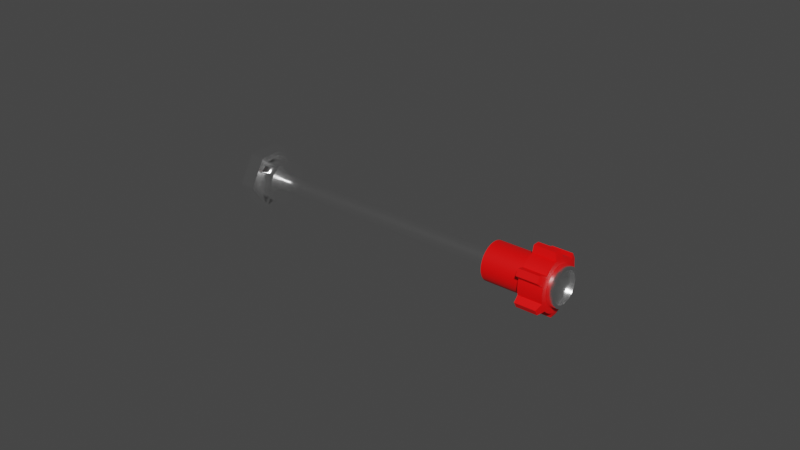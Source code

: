 # Source: mixture.blend  (saved by Blender 2.83.18; exported with 4.5.12 LTS)
import bpy
from mathutils import Matrix  # noqa: F401  (used for matrix-valued properties, if any)

bpy.ops.wm.read_factory_settings(use_empty=True)
scene = bpy.context.scene
scene.name = 'Scene'

# ---- materials (node trees are filled in below, after node groups)
mat_metalmaterial = bpy.data.materials.new('MetalMaterial')
mat_metalmaterial.alpha_threshold = 0.0
mat_metalmaterial.use_transparent_shadow = False
mat_metalmaterial.line_color = (0.0, 0.0, 0.0, 1.0)
mat_mixtureknobmaterial = bpy.data.materials.new('MixtureKnobMaterial')
mat_mixtureknobmaterial.use_transparent_shadow = False

# ---- node groups
ng_auto_smooth = bpy.data.node_groups.new('Auto Smooth', 'GeometryNodeTree')
_s = ng_auto_smooth.interface.new_socket(name='Geometry', in_out='OUTPUT', socket_type='NodeSocketGeometry')
_s = ng_auto_smooth.interface.new_socket(name='Geometry', in_out='INPUT', socket_type='NodeSocketGeometry')
_s = ng_auto_smooth.interface.new_socket(name='Angle', in_out='INPUT', socket_type='NodeSocketFloat')
_s.subtype = 'ANGLE'
_s.min_value = 0.0
_s.max_value = 3.142
ng_auto_smooth.is_modifier = True
_N = ng_auto_smooth.nodes; _L = ng_auto_smooth.links
n0 = _N.new('NodeGroupOutput'); n0.name = 'Group Output'; n0.location = (480, -100)
n1 = _N.new('NodeGroupInput'); n1.name = 'Group Input'; n1.location = (-420, -300)
n2 = _N.new('NodeGroupInput'); n2.name = 'Group Input.001'; n2.location = (-60, -100)
n3 = _N.new('GeometryNodeSetShadeSmooth'); n3.name = 'Set Shade Smooth'; n3.location = (120, -100)
n3.domain = 'EDGE'
n4 = _N.new('GeometryNodeSetShadeSmooth'); n4.name = 'Set Shade Smooth.001'; n4.location = (300, -100)
n5 = _N.new('GeometryNodeInputMeshEdgeAngle'); n5.name = 'Edge Angle'; n5.location = (-420, -220)
n6 = _N.new('GeometryNodeInputEdgeSmooth'); n6.name = 'Is Edge Smooth'; n6.location = (-60, -160)
n7 = _N.new('GeometryNodeInputShadeSmooth'); n7.name = 'Is Face Smooth'; n7.location = (-240, -340)
n8 = _N.new('FunctionNodeBooleanMath'); n8.name = 'Boolean Math'; n8.location = (-60, -220)
n9 = _N.new('FunctionNodeCompare'); n9.name = 'Compare'; n9.location = (-240, -180)
n9.operation = 'LESS_EQUAL'
_L.new(n5.outputs[0], n9.inputs[0])
_L.new(n4.outputs[0], n0.inputs[0])
_L.new(n1.outputs[1], n9.inputs[1])
_L.new(n9.outputs[0], n8.inputs[0])
_L.new(n7.outputs[0], n8.inputs[1])
_L.new(n2.outputs[0], n3.inputs[0])
_L.new(n6.outputs[0], n3.inputs[1])
_L.new(n3.outputs[0], n4.inputs[0])
_L.new(n8.outputs[0], n3.inputs[2])
n0.is_active_output = True

# ---- material node trees
mat_metalmaterial.use_nodes = True; mat_metalmaterial.node_tree.nodes.clear()
_N = mat_metalmaterial.node_tree.nodes; _L = mat_metalmaterial.node_tree.links
n0 = _N.new('ShaderNodeOutputMaterial'); n0.name = 'Material Output'; n0.location = (300, 300)
n1 = _N.new('ShaderNodeBsdfPrincipled'); n1.name = 'Principled BSDF'; n1.location = (10, 300)
n1.distribution = 'GGX'
n1.subsurface_method = 'BURLEY'
n1.inputs[0].default_value = (1.0, 1.0, 1.0, 1.0)
n1.inputs[1].default_value = 1.0
n1.inputs[2].default_value = 0.2
n1.inputs[3].default_value = 1.45
n1.inputs[13].default_value = 1.0
n1.inputs[27].default_value = (0.0, 0.0, 0.0, 1.0)
n1.inputs[28].default_value = 1.0
_L.new(n1.outputs[0], n0.inputs[0])
n0.is_active_output = True
mat_mixtureknobmaterial.use_nodes = True; mat_mixtureknobmaterial.node_tree.nodes.clear()
_N = mat_mixtureknobmaterial.node_tree.nodes; _L = mat_mixtureknobmaterial.node_tree.links
n0 = _N.new('ShaderNodeBsdfPrincipled'); n0.name = 'Principled BSDF'; n0.location = (10, 300)
n0.distribution = 'GGX'
n0.subsurface_method = 'BURLEY'
n0.inputs[0].default_value = (1.0, 0.0, 0.0, 1.0)
n0.inputs[3].default_value = 1.45
n0.inputs[27].default_value = (0.0, 0.0, 0.0, 1.0)
n0.inputs[28].default_value = 1.0
n1 = _N.new('ShaderNodeOutputMaterial'); n1.name = 'Material Output'; n1.location = (300, 300)
_L.new(n0.outputs[0], n1.inputs[0])
n1.is_active_output = True

# ---- world
world_world = bpy.data.worlds.new('World'); scene.world = world_world
world_world.use_nodes = True; world_world.node_tree.nodes.clear()
_N = world_world.node_tree.nodes; _L = world_world.node_tree.links
n0 = _N.new('ShaderNodeOutputWorld'); n0.name = 'World Output'; n0.location = (300, 300)
n1 = _N.new('ShaderNodeBackground'); n1.name = 'Background'; n1.location = (10, 300)
n1.inputs[0].default_value = (0.05088, 0.05088, 0.05088, 1.0)
_L.new(n1.outputs[0], n0.inputs[0])
n0.is_active_output = True
world_world.color = (0.05088, 0.05088, 0.05088)
world_world.use_sun_shadow = False
world_world.sun_shadow_jitter_overblur = 0.0

# ---- meshes
me_cylinder = bpy.data.meshes.new('Cylinder')
me_cylinder.from_pydata([(-0.0025, 0.01, 1.093e-10), (0.0025, 0.01, -1.093e-10), (-0.0025, 0.005, -0.00866), (0.0025, 0.005, -0.00866), (-0.0025, -0.005, -0.00866), (0.0025, -0.005, -0.00866), (-0.0025, -0.01, 9.835e-10), (-0.0025, -0.005, 0.00866), (0.0025, -0.005, 0.00866), (-0.0025, 0.005, 0.00866), (0.0025, 0.007, 1.093e-10), (0.0075, 0.007, -1.093e-10), (0.0075, 0.006894, -0.001216), (0.0025, 0.006578, -0.002394), (0.0075, 0.006578, -0.002394), (0.0025, 0.006062, -0.0035), (0.0075, 0.006062, -0.0035), (0.0025, 0.005362, -0.0045), (0.0075, 0.005362, -0.0045), (0.0025, 0.0045, -0.005362), (0.0075, 0.0045, -0.005362), (0.0025, 0.0035, -0.006062), (0.0075, 0.0035, -0.006062), (0.0025, 0.002394, -0.006578), (0.0075, 0.002394, -0.006578), (0.0025, 0.001216, -0.006894), (0.0075, 0.001216, -0.006894), (0.0025, 5.285e-10, -0.007), (0.0075, 5.285e-10, -0.007), (0.0025, -0.001216, -0.006894), (0.0075, -0.001216, -0.006894), (0.0075, -0.002394, -0.006578), (0.0075, -0.0035, -0.006062), (0.0075, -0.0045, -0.005362), (0.0075, -0.005362, -0.0045), (0.0075, -0.006062, -0.0035), (0.0025, -0.006578, -0.002394), (0.0075, -0.006578, -0.002394), (0.0075, -0.006894, -0.001216), (0.0075, -0.007, -2.835e-09), (0.0025, -0.006894, 0.001216), (0.0075, -0.006894, 0.001216), (0.0075, -0.006578, 0.002394), (0.0025, -0.006062, 0.0035), (0.0075, -0.006062, 0.0035), (0.0075, -0.005362, 0.0045), (0.0075, -0.0045, 0.005362), (0.0075, -0.0035, 0.006062), (0.0025, -0.002394, 0.006578), (0.0075, -0.002394, 0.006578), (0.0075, -0.001216, 0.006894), (0.0075, -3.254e-09, 0.007), (0.0025, 0.001216, 0.006894), (0.0075, 0.001216, 0.006894), (0.0025, 0.002394, 0.006578), (0.0075, 0.002394, 0.006578), (0.0025, 0.0035, 0.006062), (0.0075, 0.0035, 0.006062), (0.0025, 0.0045, 0.005362), (0.0075, 0.0045, 0.005362), (0.0025, 0.005362, 0.0045), (0.0075, 0.005362, 0.0045), (0.0025, 0.006062, 0.0035), (0.0075, 0.006062, 0.0035), (0.0075, 0.006578, 0.002394), (0.0075, 0.006894, 0.001216), (0.0025, 0.006894, -0.001216), (0.0025, -0.00171, -0.006761), (0.0025, -0.005, -0.004862), (0.0025, -0.005, 0.004862), (0.0025, -0.00171, 0.006761), (0.0025, 0.00671, -0.001899), (0.0025, 0.00671, 0.001899), (0.0025, -0.002394, -0.006578), (0.0025, -0.0035, -0.006062), (0.0025, -0.0045, -0.005362), (0.0025, -0.005362, -0.0045), (0.0025, -0.006062, -0.0035), (0.0025, -0.006894, -0.001216), (0.0025, -0.007, -2.617e-09), (0.0025, -0.01, 7.649e-10), (0.0025, -0.006578, 0.002394), (0.0025, -0.005362, 0.0045), (0.0025, -0.0045, 0.005362), (0.0025, -0.0035, 0.006062), (0.0025, -0.001216, 0.006894), (0.0025, -3.254e-09, 0.007), (0.0025, 0.006578, 0.002394), (0.0025, 0.006894, 0.001216), (0.0025, 0.005, 0.00866), (0.0075, 0.002462, -0.0004341), (0.0075, 0.002349, -0.000855), (0.0075, 0.002165, -0.00125), (0.0075, 0.001915, -0.001607), (0.0075, 0.001607, -0.001915), (0.0075, 0.00125, -0.002165), (0.0075, 0.0008551, -0.002349), (0.0075, 0.0004341, -0.002462), (0.0075, 1.638e-11, -0.0025), (0.0075, -0.0004341, -0.002462), (0.0075, -0.0008551, -0.002349), (0.0075, -0.00125, -0.002165), (0.0075, -0.001607, -0.001915), (0.0075, -0.001915, -0.001607), (0.0075, -0.002165, -0.00125), (0.0075, -0.002349, -0.000855), (0.0075, -0.002462, -0.0004341), (0.0075, -0.0025, 0.0), (0.0075, -0.002462, 0.0004341), (0.0075, -0.002349, 0.0008551), (0.0075, -0.002165, 0.00125), (0.0075, -0.001915, 0.001607), (0.0075, -0.001607, 0.001915), (0.0075, -0.00125, 0.002165), (0.0075, -0.0008551, 0.002349), (0.0075, -0.0004341, 0.002462), (0.0075, 0.0, 0.0025), (0.0075, 0.0004341, 0.002462), (0.0075, 0.000855, 0.002349), (0.0075, 0.00125, 0.002165), (0.0075, 0.001607, 0.001915), (0.0075, 0.001915, 0.001607), (0.0075, 0.002165, 0.00125), (0.0075, 0.002349, 0.0008551), (0.0075, 0.002462, 0.0004341), (0.0075, 0.0025, -4.657e-10)], [], [(0, 1, 3, 2), (2, 3, 5, 4), (4, 5, 80, 6), (6, 80, 8, 7), (3, 1, 10, 66, 13, 15, 17, 19, 21, 23, 25, 27, 29, 73, 74, 75, 76, 77, 36, 78, 79, 80, 5), (7, 8, 89, 9), (9, 89, 1, 0), (10, 11, 12, 66), (66, 13, 71), (13, 14, 16, 15), (15, 16, 18, 17), (17, 18, 20, 19), (19, 20, 22, 21), (21, 22, 24, 23), (23, 24, 26, 25), (25, 26, 28, 27), (27, 28, 30, 29), (29, 73, 67), (73, 31, 32, 74), (74, 32, 33, 75), (75, 76, 68), (76, 34, 35, 77), (77, 35, 37, 36), (36, 37, 38, 78), (78, 38, 39, 79), (79, 39, 41, 40), (40, 41, 42, 81), (81, 42, 44, 43), (43, 44, 45, 82), (82, 83, 69), (83, 46, 47, 84), (84, 47, 49, 48), (48, 85, 70), (85, 50, 51, 86), (86, 51, 53, 52), (52, 53, 55, 54), (54, 55, 57, 56), (56, 57, 59, 58), (58, 59, 61, 60), (60, 61, 63, 62), (62, 63, 64, 87), (12, 11, 125, 90, 91, 92, 93, 94, 95, 96, 97, 98, 99, 100, 101, 102, 103, 104, 105, 106, 107, 39, 38, 37, 35, 34, 33, 32, 31, 30, 28, 26, 24, 22, 20, 18, 16, 14), (87, 88, 72), (88, 65, 11, 10), (83, 82, 45, 46), (88, 87, 64, 65), (76, 75, 33, 34), (85, 48, 49, 50), (13, 66, 12, 14), (80, 79, 40, 81, 43, 82, 83, 84, 48, 85, 86, 52, 54, 56, 58, 60, 62, 87, 88, 10, 1, 89, 8), (73, 29, 30, 31), (39, 107, 108, 109, 110, 111, 112, 113, 114, 115, 116, 117, 118, 119, 120, 121, 122, 123, 124, 125, 11, 65, 64, 63, 61, 59, 57, 55, 53, 51, 50, 49, 47, 46, 45, 44, 42, 41)])
me_cylinder.polygons.foreach_set('use_smooth', [True] * 52)
_uv = me_cylinder.uv_layers.new(name='UVMap')
_uv.uv.foreach_set('vector', [1.0, 0.5, 1.0, 1.0, 0.8333, 1.0, 0.8333, 0.5, 0.8333, 0.5, 0.8333, 1.0, 0.6667, 1.0, 0.6667, 0.5, 0.6667, 0.5, 0.6667, 1.0, 0.5, 1.0, 0.5, 0.5, 0.5, 0.5, 0.5, 1.0, 0.3333, 1.0, 0.3333, 0.5, 0.4578, 0.37, 0.25, 0.49, 0.25, 0.418, 0.2792, 0.4154, 0.3075, 0.4079, 0.334, 0.3955, 0.358, 0.3787, 0.3787, 0.358, 0.3955, 0.334, 0.4079, 0.3075, 0.4154, 0.2792, 0.418, 0.25, 0.4154, 0.2208, 0.4079, 0.1925, 0.3955, 0.166, 0.3787, 0.142, 0.358, 0.1213, 0.334, 0.1045, 0.3075, 0.09213, 0.2792, 0.08455, 0.25, 0.082, 0.25, 0.01, 0.4578, 0.13, 0.3333, 0.5, 0.3333, 1.0, 0.1667, 1.0, 0.1667, 0.5, 0.1667, 0.5, 0.1667, 1.0, -8.941e-08, 1.0, -8.941e-08, 0.5, 1.0, 0.5, 1.0, 1.0, 0.9722, 1.0, 0.9722, 0.5, 0.9722, 0.5, 0.9444, 0.5, 0.9561, 0.5, 0.9444, 0.5, 0.9444, 1.0, 0.9167, 1.0, 0.9167, 0.5, 0.9167, 0.5, 0.9167, 1.0, 0.8889, 1.0, 0.8889, 0.5, 0.8889, 0.5, 0.8889, 1.0, 0.8611, 1.0, 0.8611, 0.5, 0.8611, 0.5, 0.8611, 1.0, 0.8333, 1.0, 0.8333, 0.5, 0.8333, 0.5, 0.8333, 1.0, 0.8056, 1.0, 0.8056, 0.5, 0.8056, 0.5, 0.8056, 1.0, 0.7778, 1.0, 0.7778, 0.5, 0.7778, 0.5, 0.7778, 1.0, 0.75, 1.0, 0.75, 0.5, 0.75, 0.5, 0.75, 1.0, 0.7222, 1.0, 0.7222, 0.5, 0.7222, 0.5, 0.6944, 0.5, 0.7106, 0.5, 0.6944, 0.5, 0.6944, 1.0, 0.6667, 1.0, 0.6667, 0.5, 0.6667, 0.5, 0.6667, 1.0, 0.6389, 1.0, 0.6389, 0.5, 0.6389, 0.5, 0.6111, 0.5, 0.6228, 0.5, 0.6111, 0.5, 0.6111, 1.0, 0.5833, 1.0, 0.5833, 0.5, 0.5833, 0.5, 0.5833, 1.0, 0.5556, 1.0, 0.5556, 0.5, 0.5556, 0.5, 0.5556, 1.0, 0.5278, 1.0, 0.5278, 0.5, 0.5278, 0.5, 0.5278, 1.0, 0.5, 1.0, 0.5, 0.5, 0.5, 0.5, 0.5, 1.0, 0.4722, 1.0, 0.4722, 0.5, 0.4722, 0.5, 0.4722, 1.0, 0.4444, 1.0, 0.4444, 0.5, 0.4444, 0.5, 0.4444, 1.0, 0.4167, 1.0, 0.4167, 0.5, 0.4167, 0.5, 0.4167, 1.0, 0.3889, 1.0, 0.3889, 0.5, 0.3889, 0.5, 0.3611, 0.5, 0.3772, 0.5, 0.3611, 0.5, 0.3611, 1.0, 0.3333, 1.0, 0.3333, 0.5, 0.3333, 0.5, 0.3333, 1.0, 0.3056, 1.0, 0.3056, 0.5, 0.3056, 0.5, 0.2778, 0.5, 0.2894, 0.5, 0.2778, 0.5, 0.2778, 1.0, 0.25, 1.0, 0.25, 0.5, 0.25, 0.5, 0.25, 1.0, 0.2222, 1.0, 0.2222, 0.5, 0.2222, 0.5, 0.2222, 1.0, 0.1944, 1.0, 0.1944, 0.5, 0.1944, 0.5, 0.1944, 1.0, 0.1667, 1.0, 0.1667, 0.5, 0.1667, 0.5, 0.1667, 1.0, 0.1389, 1.0, 0.1389, 0.5, 0.1389, 0.5, 0.1389, 1.0, 0.1111, 1.0, 0.1111, 0.5, 0.1111, 0.5, 0.1111, 1.0, 0.08333, 1.0, 0.08333, 0.5, 0.08333, 0.5, 0.08333, 1.0, 0.05556, 1.0, 0.05556, 0.5, 0.2917, 0.4864, 0.25, 0.49, 0.25, 0.3357, 0.2649, 0.3344, 0.2793, 0.3305, 0.2929, 0.3242, 0.3051, 0.3157, 0.3157, 0.3051, 0.3242, 0.2929, 0.3305, 0.2793, 0.3344, 0.2649, 0.3357, 0.25, 0.3344, 0.2351, 0.3305, 0.2207, 0.3242, 0.2071, 0.3157, 0.1949, 0.3051, 0.1843, 0.2929, 0.1758, 0.2793, 0.1695, 0.2649, 0.1656, 0.25, 0.1643, 0.25, 0.01, 0.2917, 0.01365, 0.3321, 0.02447, 0.37, 0.04215, 0.4043, 0.06615, 0.4339, 0.09573, 0.4578, 0.13, 0.4755, 0.1679, 0.4864, 0.2083, 0.49, 0.25, 0.4864, 0.2917, 0.4755, 0.3321, 0.4578, 0.37, 0.4339, 0.4043, 0.4043, 0.4339, 0.37, 0.4578, 0.3321, 0.4755, 0.05556, 0.5, 0.02778, 0.5, 0.04389, 0.5, 0.02778, 0.5, 0.02778, 1.0, -3.316e-07, 1.0, -3.316e-07, 0.5, 0.3611, 0.5, 0.3889, 0.5, 0.3889, 1.0, 0.3611, 1.0, 0.02778, 0.5, 0.05556, 0.5, 0.05556, 1.0, 0.02778, 1.0, 0.6111, 0.5, 0.6389, 0.5, 0.6389, 1.0, 0.6111, 1.0, 0.2778, 0.5, 0.3056, 0.5, 0.3056, 1.0, 0.2778, 1.0, 0.9444, 0.5, 0.9722, 0.5, 0.9722, 1.0, 0.9444, 1.0, 0.25, 0.01, 0.25, 0.082, 0.2208, 0.08455, 0.1925, 0.09213, 0.166, 0.1045, 0.142, 0.1213, 0.1213, 0.142, 0.1045, 0.166, 0.09213, 0.1925, 0.08455, 0.2208, 0.082, 0.25, 0.08455, 0.2792, 0.09213, 0.3075, 0.1045, 0.334, 0.1213, 0.358, 0.142, 0.3787, 0.166, 0.3955, 0.1925, 0.4079, 0.2208, 0.4154, 0.25, 0.418, 0.25, 0.49, 0.04215, 0.37, 0.04215, 0.13, 0.6944, 0.5, 0.7222, 0.5, 0.7222, 1.0, 0.6944, 1.0, 0.25, 0.01, 0.25, 0.1643, 0.2351, 0.1656, 0.2207, 0.1695, 0.2071, 0.1758, 0.1949, 0.1843, 0.1843, 0.1949, 0.1758, 0.2071, 0.1695, 0.2207, 0.1656, 0.2351, 0.1643, 0.25, 0.1656, 0.2649, 0.1695, 0.2793, 0.1758, 0.2929, 0.1843, 0.3051, 0.1949, 0.3157, 0.2071, 0.3242, 0.2207, 0.3305, 0.2351, 0.3344, 0.25, 0.3357, 0.25, 0.49, 0.2083, 0.4864, 0.1679, 0.4755, 0.13, 0.4578, 0.09573, 0.4339, 0.06615, 0.4043, 0.04215, 0.37, 0.02447, 0.3321, 0.01365, 0.2917, 0.01, 0.25, 0.01365, 0.2083, 0.02447, 0.1679, 0.04215, 0.13, 0.06615, 0.09573, 0.09573, 0.06615, 0.13, 0.04215, 0.1679, 0.02447, 0.2083, 0.01365])
me_cylinder.materials.append(mat_metalmaterial)
me_cylinder.use_remesh_fix_poles = True
me_cylinder.use_remesh_preserve_attributes = False
me_cylinder.use_mirror_vertex_groups = False
me_cylinder.update()
me_cylinder_002 = bpy.data.meshes.new('Cylinder.002')
me_cylinder_002.from_pydata([(0.0, 0.0025, -0.04), (0.0, 0.0025, 0.04), (0.0004341, 0.002462, -0.04), (0.0004341, 0.002462, 0.04), (0.0008551, 0.002349, -0.04), (0.0008551, 0.002349, 0.04), (0.00125, 0.002165, -0.04), (0.00125, 0.002165, 0.04), (0.001607, 0.001915, -0.04), (0.001607, 0.001915, 0.04), (0.001915, 0.001607, -0.04), (0.001915, 0.001607, 0.04), (0.002165, 0.00125, -0.04), (0.002165, 0.00125, 0.04), (0.002349, 0.0008551, -0.04), (0.002349, 0.0008551, 0.04), (0.002462, 0.0004341, -0.04), (0.002462, 0.0004341, 0.04), (0.0025, 1.887e-10, -0.04), (0.0025, 1.887e-10, 0.04), (0.002462, -0.0004341, -0.04), (0.002462, -0.0004341, 0.04), (0.002349, -0.000855, -0.04), (0.002349, -0.000855, 0.04), (0.002165, -0.00125, -0.04), (0.002165, -0.00125, 0.04), (0.001915, -0.001607, -0.04), (0.001915, -0.001607, 0.04), (0.001607, -0.001915, -0.04), (0.001607, -0.001915, 0.04), (0.00125, -0.002165, -0.04), (0.00125, -0.002165, 0.04), (0.0008551, -0.002349, -0.04), (0.0008551, -0.002349, 0.04), (0.0004341, -0.002462, -0.04), (0.0004341, -0.002462, 0.04), (9.735e-10, -0.0025, -0.04), (9.735e-10, -0.0025, 0.04), (-0.0004341, -0.002462, -0.04), (-0.0004341, -0.002462, 0.04), (-0.000855, -0.002349, -0.04), (-0.000855, -0.002349, 0.04), (-0.00125, -0.002165, -0.04), (-0.00125, -0.002165, 0.04), (-0.001607, -0.001915, -0.04), (-0.001607, -0.001915, 0.04), (-0.001915, -0.001607, -0.04), (-0.001915, -0.001607, 0.04), (-0.002165, -0.00125, -0.04), (-0.002165, -0.00125, 0.04), (-0.002349, -0.0008551, -0.04), (-0.002349, -0.0008551, 0.04), (-0.002462, -0.0004341, -0.04), (-0.002462, -0.0004341, 0.04), (-0.0025, -1.162e-09, -0.04), (-0.0025, -1.162e-09, 0.04), (-0.002462, 0.0004341, -0.04), (-0.002462, 0.0004341, 0.04), (-0.002349, 0.000855, -0.04), (-0.002349, 0.000855, 0.04), (-0.002165, 0.00125, -0.04), (-0.002165, 0.00125, 0.04), (-0.001915, 0.001607, -0.04), (-0.001915, 0.001607, 0.04), (-0.001607, 0.001915, -0.04), (-0.001607, 0.001915, 0.04), (-0.00125, 0.002165, -0.04), (-0.00125, 0.002165, 0.04), (-0.0008551, 0.002349, -0.04), (-0.0008551, 0.002349, 0.04), (-0.0004341, 0.002462, -0.04), (-0.0004341, 0.002462, 0.04)], [], [(0, 1, 3, 2), (2, 3, 5, 4), (4, 5, 7, 6), (6, 7, 9, 8), (8, 9, 11, 10), (10, 11, 13, 12), (12, 13, 15, 14), (14, 15, 17, 16), (16, 17, 19, 18), (18, 19, 21, 20), (20, 21, 23, 22), (22, 23, 25, 24), (24, 25, 27, 26), (26, 27, 29, 28), (28, 29, 31, 30), (30, 31, 33, 32), (32, 33, 35, 34), (34, 35, 37, 36), (36, 37, 39, 38), (38, 39, 41, 40), (40, 41, 43, 42), (42, 43, 45, 44), (44, 45, 47, 46), (46, 47, 49, 48), (48, 49, 51, 50), (50, 51, 53, 52), (52, 53, 55, 54), (54, 55, 57, 56), (56, 57, 59, 58), (58, 59, 61, 60), (60, 61, 63, 62), (62, 63, 65, 64), (64, 65, 67, 66), (66, 67, 69, 68), (68, 69, 71, 70), (70, 71, 1, 0)])
me_cylinder_002.polygons.foreach_set('use_smooth', [True] * 36)
_uv = me_cylinder_002.uv_layers.new(name='UVMap')
_uv.uv.foreach_set('vector', [1.0, 0.5, 1.0, 1.0, 0.9722, 1.0, 0.9722, 0.5, 0.9722, 0.5, 0.9722, 1.0, 0.9444, 1.0, 0.9444, 0.5, 0.9444, 0.5, 0.9444, 1.0, 0.9167, 1.0, 0.9167, 0.5, 0.9167, 0.5, 0.9167, 1.0, 0.8889, 1.0, 0.8889, 0.5, 0.8889, 0.5, 0.8889, 1.0, 0.8611, 1.0, 0.8611, 0.5, 0.8611, 0.5, 0.8611, 1.0, 0.8333, 1.0, 0.8333, 0.5, 0.8333, 0.5, 0.8333, 1.0, 0.8056, 1.0, 0.8056, 0.5, 0.8056, 0.5, 0.8056, 1.0, 0.7778, 1.0, 0.7778, 0.5, 0.7778, 0.5, 0.7778, 1.0, 0.75, 1.0, 0.75, 0.5, 0.75, 0.5, 0.75, 1.0, 0.7222, 1.0, 0.7222, 0.5, 0.7222, 0.5, 0.7222, 1.0, 0.6944, 1.0, 0.6944, 0.5, 0.6944, 0.5, 0.6944, 1.0, 0.6667, 1.0, 0.6667, 0.5, 0.6667, 0.5, 0.6667, 1.0, 0.6389, 1.0, 0.6389, 0.5, 0.6389, 0.5, 0.6389, 1.0, 0.6111, 1.0, 0.6111, 0.5, 0.6111, 0.5, 0.6111, 1.0, 0.5833, 1.0, 0.5833, 0.5, 0.5833, 0.5, 0.5833, 1.0, 0.5556, 1.0, 0.5556, 0.5, 0.5556, 0.5, 0.5556, 1.0, 0.5278, 1.0, 0.5278, 0.5, 0.5278, 0.5, 0.5278, 1.0, 0.5, 1.0, 0.5, 0.5, 0.5, 0.5, 0.5, 1.0, 0.4722, 1.0, 0.4722, 0.5, 0.4722, 0.5, 0.4722, 1.0, 0.4444, 1.0, 0.4444, 0.5, 0.4444, 0.5, 0.4444, 1.0, 0.4167, 1.0, 0.4167, 0.5, 0.4167, 0.5, 0.4167, 1.0, 0.3889, 1.0, 0.3889, 0.5, 0.3889, 0.5, 0.3889, 1.0, 0.3611, 1.0, 0.3611, 0.5, 0.3611, 0.5, 0.3611, 1.0, 0.3333, 1.0, 0.3333, 0.5, 0.3333, 0.5, 0.3333, 1.0, 0.3056, 1.0, 0.3056, 0.5, 0.3056, 0.5, 0.3056, 1.0, 0.2778, 1.0, 0.2778, 0.5, 0.2778, 0.5, 0.2778, 1.0, 0.25, 1.0, 0.25, 0.5, 0.25, 0.5, 0.25, 1.0, 0.2222, 1.0, 0.2222, 0.5, 0.2222, 0.5, 0.2222, 1.0, 0.1944, 1.0, 0.1944, 0.5, 0.1944, 0.5, 0.1944, 1.0, 0.1667, 1.0, 0.1667, 0.5, 0.1667, 0.5, 0.1667, 1.0, 0.1389, 1.0, 0.1389, 0.5, 0.1389, 0.5, 0.1389, 1.0, 0.1111, 1.0, 0.1111, 0.5, 0.1111, 0.5, 0.1111, 1.0, 0.08333, 1.0, 0.08333, 0.5, 0.08333, 0.5, 0.08333, 1.0, 0.05556, 1.0, 0.05556, 0.5, 0.05556, 0.5, 0.05556, 1.0, 0.02778, 1.0, 0.02778, 0.5, 0.02778, 0.5, 0.02778, 1.0, -3.316e-07, 1.0, -3.316e-07, 0.5])
me_cylinder_002.materials.append(mat_metalmaterial)
me_cylinder_002.use_remesh_fix_poles = True
me_cylinder_002.use_remesh_preserve_attributes = False
me_cylinder_002.use_mirror_vertex_groups = False
me_cylinder_002.update()
me_cylinder_001 = bpy.data.meshes.new('Cylinder.001')
me_cylinder_001.from_pydata([(-7.078e-10, 0.006, -0.01), (-1.101e-09, 0.006, 0.011), (0.001247, 0.005869, -0.01), (0.001247, 0.005869, 0.011), (0.00244, 0.005481, -0.01), (0.00244, 0.005481, 0.011), (0.003527, 0.004854, -0.01), (0.003527, 0.004854, 0.011), (0.004459, 0.004015, -0.01), (0.004459, 0.004015, 0.011), (0.005196, 0.003, -0.01), (0.005196, 0.003, 0.011), (0.005706, 0.001854, -0.01), (0.005706, 0.001854, 0.011), (0.005967, 0.0006272, -0.01), (0.005967, 0.0006272, 0.011), (0.005967, -0.0006272, -0.01), (0.005967, -0.0006272, 0.011), (0.005706, -0.001854, -0.01), (0.005706, -0.001854, 0.011), (0.005196, -0.003, -0.01), (0.005196, -0.003, 0.011), (0.004459, -0.004015, -0.01), (0.004459, -0.004015, 0.011), (0.003527, -0.004854, -0.01), (0.003527, -0.004854, 0.011), (0.00244, -0.005481, -0.01), (0.00244, -0.005481, 0.011), (0.001247, -0.005869, -0.01), (0.001247, -0.005869, 0.011), (-1.232e-09, -0.006, -0.01), (-1.626e-09, -0.006, 0.011), (-0.001247, -0.005869, -0.01), (-0.001247, -0.005869, 0.011), (-0.00244, -0.005481, -0.01), (-0.00244, -0.005481, 0.011), (-0.003527, -0.004854, -0.01), (-0.003527, -0.004854, 0.011), (-0.004459, -0.004015, -0.01), (-0.004459, -0.004015, 0.011), (-0.005196, -0.003, -0.01), (-0.005196, -0.003, 0.011), (-0.005706, -0.001854, -0.01), (-0.005706, -0.001854, 0.011), (-0.005967, -0.0006272, -0.01), (-0.005967, -0.0006272, 0.011), (-0.005967, 0.0006272, -0.01), (-0.005967, 0.0006272, 0.011), (-0.005706, 0.001854, -0.01), (-0.005706, 0.001854, 0.011), (-0.005196, 0.003, -0.01), (-0.005196, 0.003, 0.011), (-0.004459, 0.004015, -0.01), (-0.004459, 0.004015, 0.011), (-0.003527, 0.004854, -0.01), (-0.003527, 0.004854, 0.011), (-0.00244, 0.005481, -0.01), (-0.00244, 0.005481, 0.011), (-0.001247, 0.005869, -0.01), (-0.001247, 0.005869, 0.011), (-9.41e-10, 0.006, 0.003333), (0.001247, 0.005869, 0.003333), (0.00244, 0.005481, 0.003333), (0.003527, 0.004854, 0.003333), (0.004459, 0.004015, 0.003333), (0.005196, 0.003, 0.003333), (0.005706, 0.001854, 0.003333), (0.005967, 0.0006272, 0.003333), (0.005967, -0.0006272, 0.003333), (0.005706, -0.001854, 0.003333), (0.005196, -0.003, 0.003333), (0.004459, -0.004015, 0.003333), (0.003527, -0.004854, 0.003333), (0.00244, -0.005481, 0.003333), (0.001247, -0.005869, 0.003333), (-1.466e-09, -0.006, 0.003333), (-0.001247, -0.005869, 0.003333), (-0.00244, -0.005481, 0.003333), (-0.003527, -0.004854, 0.003333), (-0.004459, -0.004015, 0.003333), (-0.005196, -0.003, 0.003333), (-0.005706, -0.001854, 0.003333), (-0.005967, -0.0006272, 0.003333), (-0.005967, 0.0006272, 0.003333), (-0.005706, 0.001854, 0.003333), (-0.005196, 0.003, 0.003333), (-0.004459, 0.004015, 0.003333), (-0.003527, 0.004854, 0.003333), (-0.00244, 0.005481, 0.003333), (-0.001247, 0.005869, 0.003333), (0.001663, 0.007825, 0.011), (-2.379e-09, 0.008, 0.011), (-2.2e-09, 0.008, 0.003333), (0.003254, 0.007308, 0.011), (0.004702, 0.006472, 0.011), (0.005945, 0.005353, 0.011), (0.006928, 0.004, 0.011), (0.007608, 0.002472, 0.011), (0.007956, 0.0008362, 0.011), (0.007956, -0.0008362, 0.011), (0.007608, -0.002472, 0.011), (0.006928, -0.004, 0.011), (0.005945, -0.005353, 0.011), (0.004702, -0.006472, 0.011), (0.003254, -0.007308, 0.011), (0.001663, -0.007825, 0.011), (-2.017e-09, -0.008, 0.011), (-0.001663, -0.007825, 0.011), (-0.003254, -0.007308, 0.011), (-0.004702, -0.006472, 0.011), (-0.005945, -0.005353, 0.011), (-0.006928, -0.004, 0.011), (-0.007608, -0.002472, 0.011), (-0.007956, -0.0008362, 0.011), (-0.007956, 0.0008362, 0.011), (-0.007608, 0.002472, 0.011), (-0.006928, 0.004, 0.011), (-0.005945, 0.005353, 0.011), (-0.004702, 0.006472, 0.011), (-0.003254, 0.007308, 0.011), (-0.001663, 0.007825, 0.011), (0.001663, 0.007825, 0.003333), (0.003254, 0.007308, 0.003333), (0.004702, 0.006472, 0.003333), (0.005945, 0.005353, 0.003333), (0.006928, 0.004, 0.003333), (0.007608, 0.002472, 0.003333), (0.007956, 0.0008362, 0.003333), (0.007956, -0.0008362, 0.003333), (0.007608, -0.002472, 0.003333), (0.006928, -0.004, 0.003333), (0.005945, -0.005353, 0.003333), (0.004702, -0.006472, 0.003333), (0.003254, -0.007308, 0.003333), (0.001663, -0.007825, 0.003333), (-1.847e-09, -0.008, 0.003333), (-0.001663, -0.007825, 0.003333), (-0.003254, -0.007308, 0.003333), (-0.004702, -0.006472, 0.003333), (-0.005945, -0.005353, 0.003333), (-0.006928, -0.004, 0.003333), (-0.007608, -0.002472, 0.003333), (-0.007956, -0.0008362, 0.003333), (-0.007956, 0.0008362, 0.003333), (-0.007608, 0.002472, 0.003333), (-0.006928, 0.004, 0.003333), (-0.005945, 0.005353, 0.003333), (-0.004702, 0.006472, 0.003333), (-0.003254, 0.007308, 0.003333), (-0.001663, 0.007825, 0.003333), (0.0008316, 0.007913, 0.011), (0.002459, 0.007567, 0.011), (0.005324, 0.005913, 0.011), (0.006437, 0.004677, 0.011), (0.007268, 0.003236, 0.011), (0.007782, 0.001654, 0.011), (0.007782, -0.001654, 0.011), (0.007268, -0.003236, 0.011), (0.006437, -0.004677, 0.011), (0.005324, -0.005913, 0.011), (0.002459, -0.007567, 0.011), (0.0008316, -0.007913, 0.011), (-0.0008316, -0.007913, 0.011), (-0.002459, -0.007567, 0.011), (-0.005324, -0.005913, 0.011), (-0.006437, -0.004677, 0.011), (-0.007268, -0.003236, 0.011), (-0.007782, -0.001654, 0.011), (-0.007782, 0.001654, 0.011), (-0.007268, 0.003236, 0.011), (-0.006437, 0.004677, 0.011), (-0.005324, 0.005913, 0.011), (-0.002459, 0.007567, 0.011), (-0.0008317, 0.007913, 0.011), (-0.0008317, 0.007913, 0.003333), (-0.002459, 0.007567, 0.003333), (-0.005324, 0.005913, 0.003333), (-0.006437, 0.004677, 0.003333), (-0.007268, 0.003236, 0.003333), (-0.007782, 0.001654, 0.003333), (-0.007782, -0.001654, 0.003333), (-0.007268, -0.003236, 0.003333), (-0.006437, -0.004677, 0.003333), (-0.005324, -0.005913, 0.003333), (-0.002459, -0.007567, 0.003333), (-0.0008316, -0.007913, 0.003333), (0.0008316, -0.007913, 0.003333), (0.002459, -0.007567, 0.003333), (0.005324, -0.005913, 0.003333), (0.006437, -0.004677, 0.003333), (0.007268, -0.003236, 0.003333), (0.007782, -0.001654, 0.003333), (0.007782, 0.001654, 0.003333), (0.007268, 0.003236, 0.003333), (0.006437, 0.004677, 0.003333), (0.005324, 0.005913, 0.003333), (0.002459, 0.007567, 0.003333), (0.0008316, 0.007913, 0.003333), (0.005884, 0.008099, 0.01), (0.004072, 0.009146, 0.01), (0.009956, -0.001046, 0.01), (0.009956, 0.001046, 0.01), (0.004072, -0.009146, 0.01), (0.005884, -0.008099, 0.01), (-0.005884, -0.008099, 0.01), (-0.004072, -0.009146, 0.01), (-0.009956, 0.001046, 0.01), (-0.009956, -0.001046, 0.01), (-0.004072, 0.009146, 0.01), (-0.005884, 0.008099, 0.01), (0.004072, 0.009146, 0.003333), (0.005884, 0.008099, 0.003333), (0.009956, 0.001046, 0.003333), (0.009956, -0.001046, 0.003333), (0.005884, -0.008099, 0.003333), (0.004072, -0.009146, 0.003333), (-0.004072, -0.009146, 0.003333), (-0.005884, -0.008099, 0.003333), (-0.009956, -0.001046, 0.003333), (-0.009956, 0.001046, 0.003333), (-0.005884, 0.008099, 0.003333), (-0.004072, 0.009146, 0.003333), (0.0004341, 0.002462, -0.01), (0.000855, 0.002349, -0.01), (0.00125, 0.002165, -0.01), (0.001607, 0.001915, -0.01), (0.001915, 0.001607, -0.01), (0.002165, 0.00125, -0.01), (0.002349, 0.0008551, -0.01), (0.002462, 0.0004341, -0.01), (0.0025, 0.0, -0.01), (0.002462, -0.0004341, -0.01), (0.002349, -0.0008551, -0.01), (0.002165, -0.00125, -0.01), (0.001915, -0.001607, -0.01), (0.001607, -0.001915, -0.01), (0.00125, -0.002165, -0.01), (0.0008551, -0.002349, -0.01), (0.0004341, -0.002462, -0.01), (1.746e-09, -0.0025, -0.01), (-0.0004341, -0.002462, -0.01), (-0.0008551, -0.002349, -0.01), (-0.00125, -0.002165, -0.01), (-0.001607, -0.001915, -0.01), (-0.001915, -0.001607, -0.01), (-0.002165, -0.00125, -0.01), (-0.002349, -0.0008551, -0.01), (-0.002462, -0.0004341, -0.01), (-0.0025, 0.0, -0.01), (-0.002462, 0.0004341, -0.01), (-0.002349, 0.0008551, -0.01), (-0.002165, 0.00125, -0.01), (-0.001915, 0.001607, -0.01), (-0.001607, 0.001915, -0.01), (-0.00125, 0.002165, -0.01), (-0.0008551, 0.002349, -0.01), (-0.0004341, 0.002462, -0.01), (-3.492e-09, 0.0025, -0.01), (-1.179e-09, 0.006, 0.006), (0.001247, 0.005869, 0.006), (0.00244, 0.005481, 0.006), (0.003527, 0.004854, 0.006), (0.004459, 0.004015, 0.006), (0.005196, 0.003, 0.006), (0.005706, 0.001854, 0.006), (0.005967, 0.0006272, 0.006), (0.005967, -0.0006272, 0.006), (0.005706, -0.001854, 0.006), (0.005196, -0.003, 0.006), (0.004459, -0.004015, 0.006), (0.003527, -0.004854, 0.006), (0.00244, -0.005481, 0.006), (0.001247, -0.005869, 0.006), (-1.704e-09, -0.006, 0.006), (-0.001247, -0.005869, 0.006), (-0.00244, -0.005481, 0.006), (-0.003527, -0.004854, 0.006), (-0.004459, -0.004015, 0.006), (-0.005196, -0.003, 0.006), (-0.005706, -0.001854, 0.006), (-0.005967, -0.0006272, 0.006), (-0.005967, 0.0006272, 0.006), (-0.005706, 0.001854, 0.006), (-0.005196, 0.003, 0.006), (-0.004459, 0.004015, 0.006), (-0.003527, 0.004854, 0.006), (-0.00244, 0.005481, 0.006), (-0.001247, 0.005869, 0.006)], [], [(57, 59, 120, 172, 119), (72, 71, 131, 188, 132), (39, 41, 111, 165, 110), (73, 72, 132, 133), (21, 23, 102, 158, 101), (74, 73, 133, 187, 134), (3, 5, 93, 151, 90), (55, 57, 119, 118), (75, 74, 134, 186, 135), (37, 39, 110, 164, 109), (76, 75, 135, 185, 136), (19, 21, 101, 157, 100), (77, 76, 136, 184, 137), (53, 55, 118, 171, 117), (78, 77, 137, 138), (1, 3, 90, 150, 91), (35, 37, 109, 108), (79, 78, 138, 183, 139), (17, 19, 100, 156, 99), (80, 79, 139, 182, 140), (51, 53, 117, 170, 116), (81, 80, 140, 181, 141), (33, 35, 108, 163, 107), (82, 81, 141, 180, 142), (15, 17, 99, 98), (83, 82, 142, 143), (49, 51, 116, 169, 115), (84, 83, 143, 179, 144), (31, 33, 107, 162, 106), (85, 84, 144, 178, 145), (0, 2, 4, 6, 8, 10, 12, 14, 230, 229, 228, 227, 226, 225, 224, 223, 222, 257, 256, 255, 254, 253, 252, 251, 250, 249, 248, 46, 48, 50, 52, 54, 56, 58), (58, 89, 60, 0), (56, 88, 89, 58), (54, 87, 88, 56), (52, 86, 87, 54), (50, 85, 86, 52), (48, 84, 85, 50), (46, 83, 84, 48), (44, 82, 83, 46), (42, 81, 82, 44), (40, 80, 81, 42), (38, 79, 80, 40), (36, 78, 79, 38), (34, 77, 78, 36), (32, 76, 77, 34), (30, 75, 76, 32), (28, 74, 75, 30), (26, 73, 74, 28), (24, 72, 73, 26), (22, 71, 72, 24), (20, 70, 71, 22), (18, 69, 70, 20), (16, 68, 69, 18), (14, 67, 68, 16), (12, 66, 67, 14), (10, 65, 66, 12), (8, 64, 65, 10), (6, 63, 64, 8), (4, 62, 63, 6), (2, 61, 62, 4), (0, 60, 61, 2), (197, 150, 90, 121), (138, 137, 216, 217), (108, 109, 204, 205), (195, 152, 95, 124), (194, 153, 96, 125), (193, 154, 97, 126), (155, 98, 201), (195, 123, 211), (191, 156, 100, 129), (190, 157, 101, 130), (189, 158, 102, 131), (94, 152, 198), (160, 187, 215, 202), (187, 160, 105, 134), (186, 161, 106, 135), (185, 162, 107, 136), (93, 94, 198, 199), (167, 113, 207), (183, 164, 110, 139), (182, 165, 111, 140), (181, 166, 112, 141), (205, 216, 184, 163), (127, 192, 212), (179, 168, 115, 144), (178, 169, 116, 145), (177, 170, 117, 146), (119, 172, 208), (175, 172, 120, 149), (174, 173, 91, 92), (5, 7, 94, 93), (71, 70, 130, 189, 131), (23, 25, 103, 159, 102), (70, 69, 129, 190, 130), (41, 43, 112, 166, 111), (69, 68, 128, 191, 129), (59, 1, 91, 173, 120), (68, 67, 127, 128), (7, 9, 95, 152, 94), (25, 27, 104, 103), (67, 66, 126, 192, 127), (43, 45, 113, 167, 112), (66, 65, 125, 193, 126), (65, 64, 124, 194, 125), (9, 11, 96, 153, 95), (27, 29, 105, 160, 104), (64, 63, 123, 195, 124), (60, 89, 149, 174, 92), (45, 47, 114, 113), (63, 62, 122, 123), (89, 88, 148, 175, 149), (62, 61, 121, 196, 122), (11, 13, 97, 154, 96), (88, 87, 147, 148), (29, 31, 106, 161, 105), (61, 60, 92, 197, 121), (87, 86, 146, 176, 147), (47, 49, 115, 168, 114), (86, 85, 145, 177, 146), (13, 15, 98, 155, 97), (149, 120, 173, 174), (128, 127, 212, 213), (146, 117, 171, 176), (145, 116, 170, 177), (144, 115, 169, 178), (179, 143, 219), (141, 112, 167, 180), (140, 111, 166, 181), (139, 110, 165, 182), (199, 210, 196, 151), (136, 107, 163, 184), (135, 106, 162, 185), (134, 105, 161, 186), (118, 119, 208, 209), (131, 102, 159, 188), (130, 101, 158, 189), (129, 100, 157, 190), (142, 180, 218), (126, 97, 155, 192), (125, 96, 154, 193), (124, 95, 153, 194), (104, 160, 202), (121, 90, 151, 196), (92, 91, 150, 197), (210, 199, 198, 211), (211, 198, 152, 195), (212, 201, 200, 213), (156, 191, 213, 200), (214, 203, 202, 215), (216, 205, 204, 217), (217, 204, 164, 183), (218, 207, 206, 219), (168, 179, 219, 206), (220, 209, 208, 221), (176, 171, 209, 220), (180, 167, 207, 218), (188, 159, 203, 214), (192, 155, 201, 212), (183, 138, 217), (109, 164, 204), (137, 184, 216), (123, 122, 210, 211), (171, 118, 209), (122, 196, 210), (98, 99, 200, 201), (159, 103, 203), (148, 147, 220, 221), (99, 156, 200), (147, 176, 220), (187, 133, 215), (113, 114, 206, 207), (133, 132, 214, 215), (114, 168, 206), (175, 148, 221), (132, 188, 214), (163, 108, 205), (103, 104, 202, 203), (143, 142, 218, 219), (191, 128, 213), (151, 93, 199), (172, 175, 221, 208), (46, 248, 247, 246, 245, 244, 243, 242, 241, 240, 239, 238, 237, 236, 235, 234, 233, 232, 231, 230, 14, 16, 18, 20, 22, 24, 26, 28, 30, 32, 34, 36, 38, 40, 42, 44), (15, 13, 264, 265), (33, 31, 273, 274), (51, 49, 282, 283), (7, 5, 260, 261), (25, 23, 269, 270), (43, 41, 278, 279), (1, 59, 287, 258), (17, 15, 265, 266), (35, 33, 274, 275), (53, 51, 283, 284), (9, 7, 261, 262), (27, 25, 270, 271), (45, 43, 279, 280), (19, 17, 266, 267), (37, 35, 275, 276), (55, 53, 284, 285), (11, 9, 262, 263), (29, 27, 271, 272), (47, 45, 280, 281), (3, 1, 258, 259), (21, 19, 267, 268), (39, 37, 276, 277), (57, 55, 285, 286), (13, 11, 263, 264), (31, 29, 272, 273), (49, 47, 281, 282), (5, 3, 259, 260), (23, 21, 268, 269), (41, 39, 277, 278), (59, 57, 286, 287)])
me_cylinder_001.polygons.foreach_set('use_smooth', [True] * 212)
_uv = me_cylinder_001.uv_layers.new(name='UVMap')
_uv.uv.foreach_set('vector', [0.1524, 0.4693, 0.2001, 0.4848, 0.2001, 0.4848, 0.1762, 0.477, 0.1524, 0.4693, 0.6, 0.8333, 0.6333, 0.8333, 0.6333, 0.8333, 0.6167, 0.8333, 0.6, 0.8333, 0.07165, 0.08941, 0.04215, 0.13, 0.04215, 0.13, 0.0569, 0.1097, 0.07165, 0.08941, 0.5667, 0.8333, 0.6, 0.8333, 0.6, 0.8333, 0.5667, 0.8333, 0.4578, 0.13, 0.4284, 0.08941, 0.4284, 0.08941, 0.4431, 0.1097, 0.4578, 0.13, 0.5333, 0.8333, 0.5667, 0.8333, 0.5667, 0.8333, 0.55, 0.8333, 0.5333, 0.8333, 0.2999, 0.4848, 0.3476, 0.4693, 0.3476, 0.4693, 0.3238, 0.477, 0.2999, 0.4848, 0.1089, 0.4442, 0.1524, 0.4693, 0.1524, 0.4693, 0.1089, 0.4442, 0.5, 0.8333, 0.5333, 0.8333, 0.5333, 0.8333, 0.5167, 0.8333, 0.5, 0.8333, 0.1089, 0.05584, 0.07165, 0.08941, 0.07165, 0.08941, 0.09029, 0.07262, 0.1089, 0.05584, 0.4667, 0.8333, 0.5, 0.8333, 0.5, 0.8333, 0.4833, 0.8333, 0.4667, 0.8333, 0.4783, 0.1758, 0.4578, 0.13, 0.4578, 0.13, 0.468, 0.1529, 0.4783, 0.1758, 0.4333, 0.8333, 0.4667, 0.8333, 0.4667, 0.8333, 0.45, 0.8333, 0.4333, 0.8333, 0.07165, 0.4106, 0.1089, 0.4442, 0.1089, 0.4442, 0.09029, 0.4274, 0.07165, 0.4106, 0.4, 0.8333, 0.4333, 0.8333, 0.4333, 0.8333, 0.4, 0.8333, 0.25, 0.49, 0.2999, 0.4848, 0.2999, 0.4848, 0.2749, 0.4874, 0.25, 0.49, 0.1524, 0.03075, 0.1089, 0.05584, 0.1089, 0.05584, 0.1524, 0.03075, 0.3667, 0.8333, 0.4, 0.8333, 0.4, 0.8333, 0.3833, 0.8333, 0.3667, 0.8333, 0.4887, 0.2249, 0.4783, 0.1758, 0.4783, 0.1758, 0.4835, 0.2004, 0.4887, 0.2249, 0.3333, 0.8333, 0.3667, 0.8333, 0.3667, 0.8333, 0.35, 0.8333, 0.3333, 0.8333, 0.04215, 0.37, 0.07165, 0.4106, 0.07165, 0.4106, 0.0569, 0.3903, 0.04215, 0.37, 0.3, 0.8333, 0.3333, 0.8333, 0.3333, 0.8333, 0.3167, 0.8333, 0.3, 0.8333, 0.2001, 0.01524, 0.1524, 0.03075, 0.1524, 0.03075, 0.1762, 0.023, 0.2001, 0.01524, 0.2667, 0.8333, 0.3, 0.8333, 0.3, 0.8333, 0.2833, 0.8333, 0.2667, 0.8333, 0.4887, 0.2751, 0.4887, 0.2249, 0.4887, 0.2249, 0.4887, 0.2751, 0.2333, 0.8333, 0.2667, 0.8333, 0.2667, 0.8333, 0.2333, 0.8333, 0.02175, 0.3242, 0.04215, 0.37, 0.04215, 0.37, 0.03195, 0.3471, 0.02175, 0.3242, 0.2, 0.8333, 0.2333, 0.8333, 0.2333, 0.8333, 0.2167, 0.8333, 0.2, 0.8333, 0.25, 0.01, 0.2001, 0.01524, 0.2001, 0.01524, 0.2251, 0.01262, 0.25, 0.01, 0.1667, 0.8333, 0.2, 0.8333, 0.2, 0.8333, 0.1833, 0.8333, 0.1667, 0.8333, 0.75, 0.49, 0.7999, 0.4848, 0.8476, 0.4693, 0.8911, 0.4442, 0.9284, 0.4106, 0.9578, 0.37, 0.9783, 0.3242, 0.9887, 0.2751, 0.85, 0.25, 0.8485, 0.2674, 0.844, 0.2842, 0.8366, 0.3, 0.8266, 0.3143, 0.8143, 0.3266, 0.8, 0.3366, 0.7842, 0.344, 0.7674, 0.3485, 0.75, 0.35, 0.7326, 0.3485, 0.7158, 0.344, 0.7, 0.3366, 0.6857, 0.3266, 0.6734, 0.3143, 0.6634, 0.3, 0.656, 0.2842, 0.6515, 0.2674, 0.65, 0.25, 0.5113, 0.2751, 0.5217, 0.3242, 0.5422, 0.37, 0.5716, 0.4106, 0.6089, 0.4442, 0.6524, 0.4693, 0.7001, 0.4848, 0.03333, 0.5, 0.03333, 0.8333, -3.66e-07, 0.8333, -3.651e-07, 0.5, 0.06667, 0.5, 0.06667, 0.8333, 0.03333, 0.8333, 0.03333, 0.5, 0.1, 0.5, 0.1, 0.8333, 0.06667, 0.8333, 0.06667, 0.5, 0.1333, 0.5, 0.1333, 0.8333, 0.1, 0.8333, 0.1, 0.5, 0.1667, 0.5, 0.1667, 0.8333, 0.1333, 0.8333, 0.1333, 0.5, 0.2, 0.5, 0.2, 0.8333, 0.1667, 0.8333, 0.1667, 0.5, 0.2333, 0.5, 0.2333, 0.8333, 0.2, 0.8333, 0.2, 0.5, 0.2667, 0.5, 0.2667, 0.8333, 0.2333, 0.8333, 0.2333, 0.5, 0.3, 0.5, 0.3, 0.8333, 0.2667, 0.8333, 0.2667, 0.5, 0.3333, 0.5, 0.3333, 0.8333, 0.3, 0.8333, 0.3, 0.5, 0.3667, 0.5, 0.3667, 0.8333, 0.3333, 0.8333, 0.3333, 0.5, 0.4, 0.5, 0.4, 0.8333, 0.3667, 0.8333, 0.3667, 0.5, 0.4333, 0.5, 0.4333, 0.8333, 0.4, 0.8333, 0.4, 0.5, 0.4667, 0.5, 0.4667, 0.8333, 0.4333, 0.8333, 0.4333, 0.5, 0.5, 0.5, 0.5, 0.8333, 0.4667, 0.8333, 0.4667, 0.5, 0.5333, 0.5, 0.5333, 0.8333, 0.5, 0.8333, 0.5, 0.5, 0.5667, 0.5, 0.5667, 0.8333, 0.5333, 0.8333, 0.5333, 0.5, 0.6, 0.5, 0.6, 0.8333, 0.5667, 0.8333, 0.5667, 0.5, 0.6333, 0.5, 0.6333, 0.8333, 0.6, 0.8333, 0.6, 0.5, 0.6667, 0.5, 0.6667, 0.8333, 0.6333, 0.8333, 0.6333, 0.5, 0.7, 0.5, 0.7, 0.8333, 0.6667, 0.8333, 0.6667, 0.5, 0.7333, 0.5, 0.7333, 0.8333, 0.7, 0.8333, 0.7, 0.5, 0.7667, 0.5, 0.7667, 0.8333, 0.7333, 0.8333, 0.7333, 0.5, 0.8, 0.5, 0.8, 0.8333, 0.7667, 0.8333, 0.7667, 0.5, 0.8333, 0.5, 0.8333, 0.8333, 0.8, 0.8333, 0.8, 0.5, 0.8667, 0.5, 0.8667, 0.8333, 0.8333, 0.8333, 0.8333, 0.5, 0.9, 0.5, 0.9, 0.8333, 0.8667, 0.8333, 0.8667, 0.5, 0.9333, 0.5, 0.9333, 0.8333, 0.9, 0.8333, 0.9, 0.5, 0.9667, 0.5, 0.9667, 0.8333, 0.9333, 0.8333, 0.9333, 0.5, 1.0, 0.5, 1.0, 0.8333, 0.9667, 0.8333, 0.9667, 0.5, 0.9833, 0.8333, 0.9833, 1.0, 0.9667, 1.0, 0.9667, 0.8333, 0.4, 0.8333, 0.4333, 0.8333, 0.4333, 0.8333, 0.4, 0.8333, 0.1524, 0.03075, 0.1089, 0.05584, 0.1089, 0.05584, 0.1524, 0.03075, 0.8833, 0.8333, 0.8833, 1.0, 0.8667, 1.0, 0.8667, 0.8333, 0.85, 0.8333, 0.85, 1.0, 0.8333, 1.0, 0.8333, 0.8333, 0.8167, 0.8333, 0.8167, 1.0, 0.8, 1.0, 0.8, 0.8333, 0.4835, 0.2996, 0.4887, 0.2751, 0.4887, 0.2751, 0.8833, 0.8333, 0.9, 0.8333, 0.9, 0.8333, 0.7167, 0.8333, 0.7167, 1.0, 0.7, 1.0, 0.7, 0.8333, 0.6833, 0.8333, 0.6833, 1.0, 0.6667, 1.0, 0.6667, 0.8333, 0.65, 0.8333, 0.65, 1.0, 0.6333, 1.0, 0.6333, 0.8333, 0.3911, 0.4442, 0.4097, 0.4274, 0.3911, 0.4442, 0.55, 1.0, 0.55, 0.8333, 0.5667, 0.8333, 0.5667, 1.0, 0.55, 0.8333, 0.55, 1.0, 0.5333, 1.0, 0.5333, 0.8333, 0.5167, 0.8333, 0.5167, 1.0, 0.5, 1.0, 0.5, 0.8333, 0.4833, 0.8333, 0.4833, 1.0, 0.4667, 1.0, 0.4667, 0.8333, 0.3476, 0.4693, 0.3911, 0.4442, 0.3911, 0.4442, 0.3476, 0.4693, 0.01653, 0.2004, 0.01131, 0.2249, 0.01131, 0.2249, 0.3833, 0.8333, 0.3833, 1.0, 0.3667, 1.0, 0.3667, 0.8333, 0.35, 0.8333, 0.35, 1.0, 0.3333, 1.0, 0.3333, 0.8333, 0.3167, 0.8333, 0.3167, 1.0, 0.3, 1.0, 0.3, 0.8333, 0.4333, 1.0, 0.4333, 0.8333, 0.45, 0.8333, 0.45, 1.0, 0.7667, 0.8333, 0.7833, 0.8333, 0.7667, 0.8333, 0.2167, 0.8333, 0.2167, 1.0, 0.2, 1.0, 0.2, 0.8333, 0.1833, 0.8333, 0.1833, 1.0, 0.1667, 1.0, 0.1667, 0.8333, 0.15, 0.8333, 0.15, 1.0, 0.1333, 1.0, 0.1333, 0.8333, 0.1524, 0.4693, 0.1762, 0.477, 0.1524, 0.4693, 0.05, 0.8333, 0.05, 1.0, 0.03333, 1.0, 0.03333, 0.8333, 0.01667, 0.8333, 0.01667, 1.0, -3.651e-07, 1.0, -3.66e-07, 0.8333, 0.3476, 0.4693, 0.3911, 0.4442, 0.3911, 0.4442, 0.3476, 0.4693, 0.6333, 0.8333, 0.6667, 0.8333, 0.6667, 0.8333, 0.65, 0.8333, 0.6333, 0.8333, 0.4284, 0.08941, 0.3911, 0.05584, 0.3911, 0.05584, 0.4097, 0.07262, 0.4284, 0.08941, 0.6667, 0.8333, 0.7, 0.8333, 0.7, 0.8333, 0.6833, 0.8333, 0.6667, 0.8333, 0.04215, 0.13, 0.02175, 0.1758, 0.02175, 0.1758, 0.03195, 0.1529, 0.04215, 0.13, 0.7, 0.8333, 0.7333, 0.8333, 0.7333, 0.8333, 0.7167, 0.8333, 0.7, 0.8333, 0.2001, 0.4848, 0.25, 0.49, 0.25, 0.49, 0.2251, 0.4874, 0.2001, 0.4848, 0.7333, 0.8333, 0.7667, 0.8333, 0.7667, 0.8333, 0.7333, 0.8333, 0.3911, 0.4442, 0.4284, 0.4106, 0.4284, 0.4106, 0.4097, 0.4274, 0.3911, 0.4442, 0.3911, 0.05584, 0.3476, 0.03075, 0.3476, 0.03075, 0.3911, 0.05584, 0.7667, 0.8333, 0.8, 0.8333, 0.8, 0.8333, 0.7833, 0.8333, 0.7667, 0.8333, 0.02175, 0.1758, 0.01131, 0.2249, 0.01131, 0.2249, 0.01653, 0.2004, 0.02175, 0.1758, 0.8, 0.8333, 0.8333, 0.8333, 0.8333, 0.8333, 0.8167, 0.8333, 0.8, 0.8333, 0.8333, 0.8333, 0.8667, 0.8333, 0.8667, 0.8333, 0.85, 0.8333, 0.8333, 0.8333, 0.4284, 0.4106, 0.4578, 0.37, 0.4578, 0.37, 0.4431, 0.3903, 0.4284, 0.4106, 0.3476, 0.03075, 0.2999, 0.01524, 0.2999, 0.01524, 0.3238, 0.023, 0.3476, 0.03075, 0.8667, 0.8333, 0.9, 0.8333, 0.9, 0.8333, 0.8833, 0.8333, 0.8667, 0.8333, -3.66e-07, 0.8333, 0.03333, 0.8333, 0.03333, 0.8333, 0.01667, 0.8333, -3.66e-07, 0.8333, 0.01131, 0.2249, 0.01131, 0.2751, 0.01131, 0.2751, 0.01131, 0.2249, 0.9, 0.8333, 0.9333, 0.8333, 0.9333, 0.8333, 0.9, 0.8333, 0.03333, 0.8333, 0.06667, 0.8333, 0.06667, 0.8333, 0.05, 0.8333, 0.03333, 0.8333, 0.9333, 0.8333, 0.9667, 0.8333, 0.9667, 0.8333, 0.95, 0.8333, 0.9333, 0.8333, 0.4578, 0.37, 0.4783, 0.3242, 0.4783, 0.3242, 0.468, 0.3471, 0.4578, 0.37, 0.06667, 0.8333, 0.1, 0.8333, 0.1, 0.8333, 0.06667, 0.8333, 0.2999, 0.01524, 0.25, 0.01, 0.25, 0.01, 0.2749, 0.01262, 0.2999, 0.01524, 0.9667, 0.8333, 1.0, 0.8333, 1.0, 0.8333, 0.9833, 0.8333, 0.9667, 0.8333, 0.1, 0.8333, 0.1333, 0.8333, 0.1333, 0.8333, 0.1167, 0.8333, 0.1, 0.8333, 0.01131, 0.2751, 0.02175, 0.3242, 0.02175, 0.3242, 0.01653, 0.2996, 0.01131, 0.2751, 0.1333, 0.8333, 0.1667, 0.8333, 0.1667, 0.8333, 0.15, 0.8333, 0.1333, 0.8333, 0.4783, 0.3242, 0.4887, 0.2751, 0.4887, 0.2751, 0.4835, 0.2996, 0.4783, 0.3242, 0.03333, 0.8333, 0.03333, 1.0, 0.01667, 1.0, 0.01667, 0.8333, 0.7333, 0.8333, 0.7667, 0.8333, 0.7667, 0.8333, 0.7333, 0.8333, 0.1333, 0.8333, 0.1333, 1.0, 0.1167, 1.0, 0.1167, 0.8333, 0.1667, 0.8333, 0.1667, 1.0, 0.15, 1.0, 0.15, 0.8333, 0.2, 0.8333, 0.2, 1.0, 0.1833, 1.0, 0.1833, 0.8333, 0.2167, 0.8333, 0.2333, 0.8333, 0.2333, 0.8333, 0.3, 0.8333, 0.3, 1.0, 0.2833, 1.0, 0.2833, 0.8333, 0.3333, 0.8333, 0.3333, 1.0, 0.3167, 1.0, 0.3167, 0.8333, 0.3667, 0.8333, 0.3667, 1.0, 0.35, 1.0, 0.35, 0.8333, 0.9333, 1.0, 0.9333, 0.8333, 0.95, 0.8333, 0.95, 1.0, 0.4667, 0.8333, 0.4667, 1.0, 0.45, 1.0, 0.45, 0.8333, 0.5, 0.8333, 0.5, 1.0, 0.4833, 1.0, 0.4833, 0.8333, 0.5333, 0.8333, 0.5333, 1.0, 0.5167, 1.0, 0.5167, 0.8333, 0.1089, 0.4442, 0.1524, 0.4693, 0.1524, 0.4693, 0.1089, 0.4442, 0.6333, 0.8333, 0.6333, 1.0, 0.6167, 1.0, 0.6167, 0.8333, 0.6667, 0.8333, 0.6667, 1.0, 0.65, 1.0, 0.65, 0.8333, 0.7, 0.8333, 0.7, 1.0, 0.6833, 1.0, 0.6833, 0.8333, 0.2667, 0.8333, 0.2833, 0.8333, 0.2667, 0.8333, 0.8, 0.8333, 0.8, 1.0, 0.7833, 1.0, 0.7833, 0.8333, 0.8333, 0.8333, 0.8333, 1.0, 0.8167, 1.0, 0.8167, 0.8333, 0.8667, 0.8333, 0.8667, 1.0, 0.85, 1.0, 0.85, 0.8333, 0.3476, 0.03075, 0.3238, 0.023, 0.3476, 0.03075, 0.9667, 0.8333, 0.9667, 1.0, 0.95, 1.0, 0.95, 0.8333, 1.0, 0.8333, 1.0, 1.0, 0.9833, 1.0, 0.9833, 0.8333, 0.9333, 0.8333, 0.9333, 1.0, 0.9, 1.0, 0.9, 0.8333, 0.9, 0.8333, 0.9, 1.0, 0.8833, 1.0, 0.8833, 0.8333, 0.7667, 0.8333, 0.7667, 1.0, 0.7333, 1.0, 0.7333, 0.8333, 0.7167, 1.0, 0.7167, 0.8333, 0.7333, 0.8333, 0.7333, 1.0, 0.6, 0.8333, 0.6, 1.0, 0.5667, 1.0, 0.5667, 0.8333, 0.4333, 0.8333, 0.4333, 1.0, 0.4, 1.0, 0.4, 0.8333, 0.4, 0.8333, 0.4, 1.0, 0.3833, 1.0, 0.3833, 0.8333, 0.2667, 0.8333, 0.2667, 1.0, 0.2333, 1.0, 0.2333, 0.8333, 0.2167, 1.0, 0.2167, 0.8333, 0.2333, 0.8333, 0.2333, 1.0, 0.1, 0.8333, 0.1, 1.0, 0.06667, 1.0, 0.06667, 0.8333, 0.1167, 0.8333, 0.1167, 1.0, 0.1, 1.0, 0.1, 0.8333, 0.2833, 0.8333, 0.2833, 1.0, 0.2667, 1.0, 0.2667, 0.8333, 0.6167, 0.8333, 0.6167, 1.0, 0.6, 1.0, 0.6, 0.8333, 0.7833, 0.8333, 0.7833, 1.0, 0.7667, 1.0, 0.7667, 0.8333, 0.3833, 0.8333, 0.4, 0.8333, 0.4, 0.8333, 0.1089, 0.05584, 0.09029, 0.07262, 0.1089, 0.05584, 0.4333, 0.8333, 0.45, 0.8333, 0.4333, 0.8333, 0.9, 0.8333, 0.9333, 0.8333, 0.9333, 0.8333, 0.9, 0.8333, 0.09029, 0.4274, 0.1089, 0.4442, 0.1089, 0.4442, 0.9333, 0.8333, 0.95, 0.8333, 0.9333, 0.8333, 0.4887, 0.2751, 0.4887, 0.2249, 0.4887, 0.2249, 0.4887, 0.2751, 0.4097, 0.07262, 0.3911, 0.05584, 0.3911, 0.05584, 0.06667, 0.8333, 0.1, 0.8333, 0.1, 0.8333, 0.06667, 0.8333, 0.4887, 0.2249, 0.4835, 0.2004, 0.4887, 0.2249, 0.1, 0.8333, 0.1167, 0.8333, 0.1, 0.8333, 0.55, 0.8333, 0.5667, 0.8333, 0.5667, 0.8333, 0.01131, 0.2249, 0.01131, 0.2751, 0.01131, 0.2751, 0.01131, 0.2249, 0.5667, 0.8333, 0.6, 0.8333, 0.6, 0.8333, 0.5667, 0.8333, 0.01131, 0.2751, 0.01653, 0.2996, 0.01131, 0.2751, 0.05, 0.8333, 0.06667, 0.8333, 0.06667, 0.8333, 0.6, 0.8333, 0.6167, 0.8333, 0.6, 0.8333, 0.1762, 0.023, 0.1524, 0.03075, 0.1524, 0.03075, 0.3911, 0.05584, 0.3476, 0.03075, 0.3476, 0.03075, 0.3911, 0.05584, 0.2333, 0.8333, 0.2667, 0.8333, 0.2667, 0.8333, 0.2333, 0.8333, 0.7167, 0.8333, 0.7333, 0.8333, 0.7333, 0.8333, 0.3238, 0.477, 0.3476, 0.4693, 0.3476, 0.4693, 0.05, 1.0, 0.05, 0.8333, 0.06667, 0.8333, 0.06667, 1.0, 0.5113, 0.2751, 0.65, 0.25, 0.6515, 0.2326, 0.656, 0.2158, 0.6634, 0.2, 0.6734, 0.1857, 0.6857, 0.1734, 0.7, 0.1634, 0.7158, 0.156, 0.7326, 0.1515, 0.75, 0.15, 0.7674, 0.1515, 0.7842, 0.156, 0.8, 0.1634, 0.8143, 0.1734, 0.8266, 0.1857, 0.8366, 0.2, 0.844, 0.2158, 0.8485, 0.2326, 0.85, 0.25, 0.9887, 0.2751, 0.9887, 0.2249, 0.9783, 0.1758, 0.9578, 0.13, 0.9284, 0.08941, 0.8911, 0.05584, 0.8476, 0.03075, 0.7999, 0.01524, 0.75, 0.01, 0.7001, 0.01524, 0.6524, 0.03075, 0.6089, 0.05584, 0.5716, 0.08941, 0.5422, 0.13, 0.5217, 0.1758, 0.5113, 0.2249, 0.4887, 0.2751, 0.4783, 0.3242, 0.4783, 0.3242, 0.4887, 0.2751, 0.2001, 0.01524, 0.25, 0.01, 0.25, 0.01, 0.2001, 0.01524, 0.04215, 0.37, 0.02175, 0.3242, 0.02175, 0.3242, 0.04215, 0.37, 0.3911, 0.4442, 0.3476, 0.4693, 0.3476, 0.4693, 0.3911, 0.4442, 0.3911, 0.05584, 0.4284, 0.08941, 0.4284, 0.08941, 0.3911, 0.05584, 0.02175, 0.1758, 0.04215, 0.13, 0.04215, 0.13, 0.02175, 0.1758, 0.25, 0.49, 0.2001, 0.4848, 0.2001, 0.4848, 0.25, 0.49, 0.4887, 0.2249, 0.4887, 0.2751, 0.4887, 0.2751, 0.4887, 0.2249, 0.1524, 0.03075, 0.2001, 0.01524, 0.2001, 0.01524, 0.1524, 0.03075, 0.07165, 0.4106, 0.04215, 0.37, 0.04215, 0.37, 0.07165, 0.4106, 0.4284, 0.4106, 0.3911, 0.4442, 0.3911, 0.4442, 0.4284, 0.4106, 0.3476, 0.03075, 0.3911, 0.05584, 0.3911, 0.05584, 0.3476, 0.03075, 0.01131, 0.2249, 0.02175, 0.1758, 0.02175, 0.1758, 0.01131, 0.2249, 0.4783, 0.1758, 0.4887, 0.2249, 0.4887, 0.2249, 0.4783, 0.1758, 0.1089, 0.05584, 0.1524, 0.03075, 0.1524, 0.03075, 0.1089, 0.05584, 0.1089, 0.4442, 0.07165, 0.4106, 0.07165, 0.4106, 0.1089, 0.4442, 0.4578, 0.37, 0.4284, 0.4106, 0.4284, 0.4106, 0.4578, 0.37, 0.2999, 0.01524, 0.3476, 0.03075, 0.3476, 0.03075, 0.2999, 0.01524, 0.01131, 0.2751, 0.01131, 0.2249, 0.01131, 0.2249, 0.01131, 0.2751, 0.2999, 0.4848, 0.25, 0.49, 0.25, 0.49, 0.2999, 0.4848, 0.4578, 0.13, 0.4783, 0.1758, 0.4783, 0.1758, 0.4578, 0.13, 0.07165, 0.08941, 0.1089, 0.05584, 0.1089, 0.05584, 0.07165, 0.08941, 0.1524, 0.4693, 0.1089, 0.4442, 0.1089, 0.4442, 0.1524, 0.4693, 0.4783, 0.3242, 0.4578, 0.37, 0.4578, 0.37, 0.4783, 0.3242, 0.25, 0.01, 0.2999, 0.01524, 0.2999, 0.01524, 0.25, 0.01, 0.02175, 0.3242, 0.01131, 0.2751, 0.01131, 0.2751, 0.02175, 0.3242, 0.3476, 0.4693, 0.2999, 0.4848, 0.2999, 0.4848, 0.3476, 0.4693, 0.4284, 0.08941, 0.4578, 0.13, 0.4578, 0.13, 0.4284, 0.08941, 0.04215, 0.13, 0.07165, 0.08941, 0.07165, 0.08941, 0.04215, 0.13, 0.2001, 0.4848, 0.1524, 0.4693, 0.1524, 0.4693, 0.2001, 0.4848])
me_cylinder_001.materials.append(mat_mixtureknobmaterial)
me_cylinder_001.use_remesh_fix_poles = True
me_cylinder_001.use_remesh_preserve_attributes = False
me_cylinder_001.use_mirror_vertex_groups = False
me_cylinder_001.update()
me_cylinder_003 = bpy.data.meshes.new('Cylinder.003')
me_cylinder_003.from_pydata([(1.157e-09, 0.006, -0.00125), (0.001247, 0.005869, -0.00125), (0.00244, 0.005481, -0.00125), (0.003527, 0.004854, -0.00125), (0.004459, 0.004015, -0.00125), (0.005196, 0.003, -0.00125), (0.005706, 0.001854, -0.00125), (0.005967, 0.0006272, -0.00125), (0.005967, -0.0006272, -0.00125), (0.005706, -0.001854, -0.00125), (0.005196, -0.003, -0.00125), (0.004459, -0.004015, -0.00125), (0.003527, -0.004854, -0.00125), (0.00244, -0.005481, -0.00125), (0.001247, -0.005869, -0.00125), (6.327e-10, -0.006, -0.00125), (-0.001247, -0.005869, -0.00125), (-0.00244, -0.005481, -0.00125), (-0.003527, -0.004854, -0.00125), (-0.004459, -0.004015, -0.00125), (-0.005196, -0.003, -0.00125), (-0.005706, -0.001854, -0.00125), (-0.005967, -0.0006272, -0.00125), (-0.005967, 0.0006272, -0.00125), (-0.005706, 0.001854, -0.00125), (-0.005196, 0.003, -0.00125), (-0.004459, 0.004015, -0.00125), (-0.003527, 0.004854, -0.00125), (-0.00244, 0.005481, -0.00125), (-0.001247, 0.005869, -0.00125), (0.001038, 0.004885, 0.00075), (1.907e-09, 0.004994, 0.00075), (0.002031, 0.004563, 0.00075), (0.002936, 0.004041, 0.00075), (0.003712, 0.003342, 0.00075), (0.004325, 0.002497, 0.00075), (0.00475, 0.001543, 0.00075), (0.004967, 0.0005221, 0.00075), (0.004967, -0.0005221, 0.00075), (0.00475, -0.001543, 0.00075), (0.004325, -0.002497, 0.00075), (0.003712, -0.003342, 0.00075), (0.002936, -0.004041, 0.00075), (0.002031, -0.004563, 0.00075), (0.001038, -0.004885, 0.00075), (9.301e-10, -0.004994, 0.00075), (-0.001038, -0.004885, 0.00075), (-0.002031, -0.004563, 0.00075), (-0.002936, -0.004041, 0.00075), (-0.003712, -0.003342, 0.00075), (-0.004325, -0.002497, 0.00075), (-0.00475, -0.001543, 0.00075), (-0.004967, -0.0005221, 0.00075), (-0.004967, 0.0005221, 0.00075), (-0.00475, 0.001543, 0.00075), (-0.004325, 0.002497, 0.00075), (-0.003712, 0.003342, 0.00075), (-0.002936, 0.004041, 0.00075), (-0.002031, 0.004563, 0.00075), (-0.001038, 0.004885, 0.00075), (0.001247, 0.005869, 0.00075), (1.263e-09, 0.006, 0.00075), (0.00244, 0.005481, 0.00075), (0.003527, 0.004854, 0.00075), (0.004459, 0.004015, 0.00075), (0.005196, 0.003, 0.00075), (0.005706, 0.001854, 0.00075), (0.005967, 0.0006272, 0.00075), (0.005967, -0.0006272, 0.00075), (0.005706, -0.001854, 0.00075), (0.005196, -0.003, 0.00075), (0.004459, -0.004015, 0.00075), (0.003527, -0.004854, 0.00075), (0.00244, -0.005481, 0.00075), (0.001247, -0.005869, 0.00075), (7.38e-10, -0.006, 0.00075), (-0.001247, -0.005869, 0.00075), (-0.00244, -0.005481, 0.00075), (-0.003527, -0.004854, 0.00075), (-0.004459, -0.004015, 0.00075), (-0.005196, -0.003, 0.00075), (-0.005706, -0.001854, 0.00075), (-0.005967, -0.0006272, 0.00075), (-0.005967, 0.0006272, 0.00075), (-0.005706, 0.001854, 0.00075), (-0.005196, 0.003, 0.00075), (-0.004459, 0.004015, 0.00075), (-0.003527, 0.004854, 0.00075), (-0.00244, 0.005481, 0.00075), (-0.001247, 0.005869, 0.00075), (0.001038, 0.004885, -0.00025), (1.918e-09, 0.004994, -0.00025), (0.002031, 0.004563, -0.00025), (0.002936, 0.004041, -0.00025), (0.003712, 0.003342, -0.00025), (0.004325, 0.002497, -0.00025), (0.00475, 0.001543, -0.00025), (0.004967, 0.0005221, -0.00025), (0.004967, -0.0005221, -0.00025), (0.00475, -0.001543, -0.00025), (0.004325, -0.002497, -0.00025), (0.003712, -0.003342, -0.00025), (0.002936, -0.004041, -0.00025), (0.002031, -0.004563, -0.00025), (0.001038, -0.004885, -0.00025), (9.418e-10, -0.004994, -0.00025), (-0.001038, -0.004885, -0.00025), (-0.002031, -0.004563, -0.00025), (-0.002936, -0.004041, -0.00025), (-0.003712, -0.003342, -0.00025), (-0.004325, -0.002497, -0.00025), (-0.00475, -0.001543, -0.00025), (-0.004967, -0.0005221, -0.00025), (-0.004967, 0.0005221, -0.00025), (-0.00475, 0.001543, -0.00025), (-0.004325, 0.002497, -0.00025), (-0.003712, 0.003342, -0.00025), (-0.002936, 0.004041, -0.00025), (-0.002031, 0.004563, -0.00025), (-0.001038, 0.004885, -0.00025)], [], [(5, 4, 64, 65), (32, 30, 90, 92), (14, 13, 73, 74), (23, 22, 82, 83), (1, 0, 61, 60), (10, 9, 69, 70), (19, 18, 78, 79), (28, 27, 87, 88), (6, 5, 65, 66), (15, 14, 74, 75), (24, 23, 83, 84), (2, 1, 60, 62), (11, 10, 70, 71), (20, 19, 79, 80), (29, 28, 88, 89), (7, 6, 66, 67), (16, 15, 75, 76), (25, 24, 84, 85), (3, 2, 62, 63), (12, 11, 71, 72), (21, 20, 80, 81), (0, 29, 89, 61), (8, 7, 67, 68), (17, 16, 76, 77), (26, 25, 85, 86), (4, 3, 63, 64), (13, 12, 72, 73), (22, 21, 81, 82), (9, 8, 68, 69), (18, 17, 77, 78), (27, 26, 86, 87), (31, 30, 60, 61), (30, 32, 62, 60), (32, 33, 63, 62), (33, 34, 64, 63), (34, 35, 65, 64), (35, 36, 66, 65), (36, 37, 67, 66), (37, 38, 68, 67), (38, 39, 69, 68), (39, 40, 70, 69), (40, 41, 71, 70), (41, 42, 72, 71), (42, 43, 73, 72), (43, 44, 74, 73), (44, 45, 75, 74), (45, 46, 76, 75), (46, 47, 77, 76), (47, 48, 78, 77), (48, 49, 79, 78), (49, 50, 80, 79), (50, 51, 81, 80), (51, 52, 82, 81), (52, 53, 83, 82), (53, 54, 84, 83), (54, 55, 85, 84), (55, 56, 86, 85), (56, 57, 87, 86), (57, 58, 88, 87), (58, 59, 89, 88), (59, 31, 61, 89), (90, 91, 119, 118, 117, 116, 115, 114, 113, 112, 111, 110, 109, 108, 107, 106, 105, 104, 103, 102, 101, 100, 99, 98, 97, 96, 95, 94, 93, 92), (59, 58, 118, 119), (46, 45, 105, 106), (33, 32, 92, 93), (31, 59, 119, 91), (47, 46, 106, 107), (34, 33, 93, 94), (48, 47, 107, 108), (35, 34, 94, 95), (49, 48, 108, 109), (36, 35, 95, 96), (50, 49, 109, 110), (37, 36, 96, 97), (51, 50, 110, 111), (38, 37, 97, 98), (52, 51, 111, 112), (39, 38, 98, 99), (53, 52, 112, 113), (40, 39, 99, 100), (54, 53, 113, 114), (41, 40, 100, 101), (55, 54, 114, 115), (42, 41, 101, 102), (56, 55, 115, 116), (43, 42, 102, 103), (57, 56, 116, 117), (44, 43, 103, 104), (30, 31, 91, 90), (58, 57, 117, 118), (45, 44, 104, 105)])
me_cylinder_003.polygons.foreach_set('use_smooth', [True] * 91)
_uv = me_cylinder_003.uv_layers.new(name='UVMap')
_uv.uv.foreach_set('vector', [0.4578, 0.37, 0.4284, 0.4106, 0.4284, 0.4106, 0.4578, 0.37, 0.3313, 0.4325, 0.2915, 0.4454, 0.2915, 0.4454, 0.3313, 0.4325, 0.2999, 0.01524, 0.3476, 0.03075, 0.3476, 0.03075, 0.2999, 0.01524, 0.01131, 0.2751, 0.01131, 0.2249, 0.01131, 0.2249, 0.01131, 0.2751, 0.2999, 0.4848, 0.25, 0.49, 0.25, 0.49, 0.2999, 0.4848, 0.4578, 0.13, 0.4783, 0.1758, 0.4783, 0.1758, 0.4578, 0.13, 0.07165, 0.08941, 0.1089, 0.05584, 0.1089, 0.05584, 0.07165, 0.08941, 0.1524, 0.4693, 0.1089, 0.4442, 0.1089, 0.4442, 0.1524, 0.4693, 0.4783, 0.3242, 0.4578, 0.37, 0.4578, 0.37, 0.4783, 0.3242, 0.25, 0.01, 0.2999, 0.01524, 0.2999, 0.01524, 0.25, 0.01, 0.02175, 0.3242, 0.01131, 0.2751, 0.01131, 0.2751, 0.02175, 0.3242, 0.3476, 0.4693, 0.2999, 0.4848, 0.2999, 0.4848, 0.3476, 0.4693, 0.4284, 0.08941, 0.4578, 0.13, 0.4578, 0.13, 0.4284, 0.08941, 0.04215, 0.13, 0.07165, 0.08941, 0.07165, 0.08941, 0.04215, 0.13, 0.2001, 0.4848, 0.1524, 0.4693, 0.1524, 0.4693, 0.2001, 0.4848, 0.4887, 0.2751, 0.4783, 0.3242, 0.4783, 0.3242, 0.4887, 0.2751, 0.2001, 0.01524, 0.25, 0.01, 0.25, 0.01, 0.2001, 0.01524, 0.04215, 0.37, 0.02175, 0.3242, 0.02175, 0.3242, 0.04215, 0.37, 0.3911, 0.4442, 0.3476, 0.4693, 0.3476, 0.4693, 0.3911, 0.4442, 0.3911, 0.05584, 0.4284, 0.08941, 0.4284, 0.08941, 0.3911, 0.05584, 0.02175, 0.1758, 0.04215, 0.13, 0.04215, 0.13, 0.02175, 0.1758, 0.25, 0.49, 0.2001, 0.4848, 0.2001, 0.4848, 0.25, 0.49, 0.4887, 0.2249, 0.4887, 0.2751, 0.4887, 0.2751, 0.4887, 0.2249, 0.1524, 0.03075, 0.2001, 0.01524, 0.2001, 0.01524, 0.1524, 0.03075, 0.07165, 0.4106, 0.04215, 0.37, 0.04215, 0.37, 0.07165, 0.4106, 0.4284, 0.4106, 0.3911, 0.4442, 0.3911, 0.4442, 0.4284, 0.4106, 0.3476, 0.03075, 0.3911, 0.05584, 0.3911, 0.05584, 0.3476, 0.03075, 0.01131, 0.2249, 0.02175, 0.1758, 0.02175, 0.1758, 0.01131, 0.2249, 0.4783, 0.1758, 0.4887, 0.2249, 0.4887, 0.2249, 0.4783, 0.1758, 0.1089, 0.05584, 0.1524, 0.03075, 0.1524, 0.03075, 0.1089, 0.05584, 0.1089, 0.4442, 0.07165, 0.4106, 0.07165, 0.4106, 0.1089, 0.4442, 0.25, 0.4498, 0.2915, 0.4454, 0.2999, 0.4848, 0.25, 0.49, 0.2915, 0.4454, 0.3313, 0.4325, 0.3476, 0.4693, 0.2999, 0.4848, 0.3313, 0.4325, 0.3674, 0.4116, 0.3911, 0.4442, 0.3476, 0.4693, 0.3674, 0.4116, 0.3985, 0.3837, 0.4284, 0.4106, 0.3911, 0.4442, 0.3985, 0.3837, 0.423, 0.3499, 0.4578, 0.37, 0.4284, 0.4106, 0.423, 0.3499, 0.44, 0.3117, 0.4783, 0.3242, 0.4578, 0.37, 0.44, 0.3117, 0.4487, 0.2709, 0.4887, 0.2751, 0.4783, 0.3242, 0.4487, 0.2709, 0.4487, 0.2291, 0.4887, 0.2249, 0.4887, 0.2751, 0.4487, 0.2291, 0.44, 0.1883, 0.4783, 0.1758, 0.4887, 0.2249, 0.44, 0.1883, 0.423, 0.1501, 0.4578, 0.13, 0.4783, 0.1758, 0.423, 0.1501, 0.3985, 0.1163, 0.4284, 0.08941, 0.4578, 0.13, 0.3985, 0.1163, 0.3674, 0.08837, 0.3911, 0.05584, 0.4284, 0.08941, 0.3674, 0.08837, 0.3313, 0.06749, 0.3476, 0.03075, 0.3911, 0.05584, 0.3313, 0.06749, 0.2915, 0.05459, 0.2999, 0.01524, 0.3476, 0.03075, 0.2915, 0.05459, 0.25, 0.05022, 0.25, 0.01, 0.2999, 0.01524, 0.25, 0.05022, 0.2085, 0.05459, 0.2001, 0.01524, 0.25, 0.01, 0.2085, 0.05459, 0.1687, 0.06749, 0.1524, 0.03075, 0.2001, 0.01524, 0.1687, 0.06749, 0.1326, 0.08837, 0.1089, 0.05584, 0.1524, 0.03075, 0.1326, 0.08837, 0.1015, 0.1163, 0.07165, 0.08941, 0.1089, 0.05584, 0.1015, 0.1163, 0.07699, 0.1501, 0.04215, 0.13, 0.07165, 0.08941, 0.07699, 0.1501, 0.06, 0.1883, 0.02175, 0.1758, 0.04215, 0.13, 0.06, 0.1883, 0.05131, 0.2291, 0.01131, 0.2249, 0.02175, 0.1758, 0.05131, 0.2291, 0.05131, 0.2709, 0.01131, 0.2751, 0.01131, 0.2249, 0.05131, 0.2709, 0.06, 0.3117, 0.02175, 0.3242, 0.01131, 0.2751, 0.06, 0.3117, 0.07699, 0.3499, 0.04215, 0.37, 0.02175, 0.3242, 0.07699, 0.3499, 0.1015, 0.3837, 0.07165, 0.4106, 0.04215, 0.37, 0.1015, 0.3837, 0.1326, 0.4116, 0.1089, 0.4442, 0.07165, 0.4106, 0.1326, 0.4116, 0.1687, 0.4325, 0.1524, 0.4693, 0.1089, 0.4442, 0.1687, 0.4325, 0.2085, 0.4454, 0.2001, 0.4848, 0.1524, 0.4693, 0.2085, 0.4454, 0.25, 0.4498, 0.25, 0.49, 0.2001, 0.4848, 0.2915, 0.4454, 0.25, 0.4498, 0.2085, 0.4454, 0.1687, 0.4325, 0.1326, 0.4116, 0.1015, 0.3837, 0.07699, 0.3499, 0.06, 0.3117, 0.05131, 0.2709, 0.05131, 0.2291, 0.06, 0.1883, 0.07699, 0.1501, 0.1015, 0.1163, 0.1326, 0.08837, 0.1687, 0.06749, 0.2085, 0.05459, 0.25, 0.05022, 0.2915, 0.05459, 0.3313, 0.06749, 0.3674, 0.08837, 0.3985, 0.1163, 0.423, 0.1501, 0.44, 0.1883, 0.4487, 0.2291, 0.4487, 0.2709, 0.44, 0.3117, 0.423, 0.3499, 0.3985, 0.3837, 0.3674, 0.4116, 0.3313, 0.4325, 0.2085, 0.4454, 0.1687, 0.4325, 0.1687, 0.4325, 0.2085, 0.4454, 0.2085, 0.05459, 0.25, 0.05022, 0.25, 0.05022, 0.2085, 0.05459, 0.3674, 0.4116, 0.3313, 0.4325, 0.3313, 0.4325, 0.3674, 0.4116, 0.25, 0.4498, 0.2085, 0.4454, 0.2085, 0.4454, 0.25, 0.4498, 0.1687, 0.06749, 0.2085, 0.05459, 0.2085, 0.05459, 0.1687, 0.06749, 0.3985, 0.3837, 0.3674, 0.4116, 0.3674, 0.4116, 0.3985, 0.3837, 0.1326, 0.08837, 0.1687, 0.06749, 0.1687, 0.06749, 0.1326, 0.08837, 0.423, 0.3499, 0.3985, 0.3837, 0.3985, 0.3837, 0.423, 0.3499, 0.1015, 0.1163, 0.1326, 0.08837, 0.1326, 0.08837, 0.1015, 0.1163, 0.44, 0.3117, 0.423, 0.3499, 0.423, 0.3499, 0.44, 0.3117, 0.07699, 0.1501, 0.1015, 0.1163, 0.1015, 0.1163, 0.07699, 0.1501, 0.4487, 0.2709, 0.44, 0.3117, 0.44, 0.3117, 0.4487, 0.2709, 0.06, 0.1883, 0.07699, 0.1501, 0.07699, 0.1501, 0.06, 0.1883, 0.4487, 0.2291, 0.4487, 0.2709, 0.4487, 0.2709, 0.4487, 0.2291, 0.05131, 0.2291, 0.06, 0.1883, 0.06, 0.1883, 0.05131, 0.2291, 0.44, 0.1883, 0.4487, 0.2291, 0.4487, 0.2291, 0.44, 0.1883, 0.05131, 0.2709, 0.05131, 0.2291, 0.05131, 0.2291, 0.05131, 0.2709, 0.423, 0.1501, 0.44, 0.1883, 0.44, 0.1883, 0.423, 0.1501, 0.06, 0.3117, 0.05131, 0.2709, 0.05131, 0.2709, 0.06, 0.3117, 0.3985, 0.1163, 0.423, 0.1501, 0.423, 0.1501, 0.3985, 0.1163, 0.07699, 0.3499, 0.06, 0.3117, 0.06, 0.3117, 0.07699, 0.3499, 0.3674, 0.08837, 0.3985, 0.1163, 0.3985, 0.1163, 0.3674, 0.08837, 0.1015, 0.3837, 0.07699, 0.3499, 0.07699, 0.3499, 0.1015, 0.3837, 0.3313, 0.06749, 0.3674, 0.08837, 0.3674, 0.08837, 0.3313, 0.06749, 0.1326, 0.4116, 0.1015, 0.3837, 0.1015, 0.3837, 0.1326, 0.4116, 0.2915, 0.05459, 0.3313, 0.06749, 0.3313, 0.06749, 0.2915, 0.05459, 0.2915, 0.4454, 0.25, 0.4498, 0.25, 0.4498, 0.2915, 0.4454, 0.1687, 0.4325, 0.1326, 0.4116, 0.1326, 0.4116, 0.1687, 0.4325, 0.25, 0.05022, 0.2915, 0.05459, 0.2915, 0.05459, 0.25, 0.05022])
me_cylinder_003.materials.append(mat_metalmaterial)
me_cylinder_003.use_remesh_fix_poles = True
me_cylinder_003.use_remesh_preserve_attributes = False
me_cylinder_003.use_mirror_vertex_groups = False
me_cylinder_003.update()

# ---- objects
ob_mount = bpy.data.objects.new('Mount', me_cylinder)
ob_bar = bpy.data.objects.new('Bar', me_cylinder_002)
ob_knob = bpy.data.objects.new('Knob', me_cylinder_001)
ob_vernier = bpy.data.objects.new('Vernier', me_cylinder_003)

# ---- transforms, parenting, visibility, modifiers, constraints
ob_mount.location = (0.0025, 0.0, 0.0)
ob_mount.lineart.crease_threshold = 0.0
_m = ob_mount.modifiers.new('Auto Smooth', 'NODES')
_m.node_group = ng_auto_smooth
_gi = [s.identifier for s in ng_auto_smooth.interface.items_tree if s.item_type == 'SOCKET' and s.in_out == 'INPUT']
_m[_gi[1]] = 0.5236  # Angle
ob_bar.location = (0.05, 0.0, 0.0)
ob_bar.rotation_euler = (0.0, 1.571, 0.0)
ob_bar.lineart.crease_threshold = 0.0
_m = ob_bar.modifiers.new('Auto Smooth', 'NODES')
_m.node_group = ng_auto_smooth
_gi = [s.identifier for s in ng_auto_smooth.interface.items_tree if s.item_type == 'SOCKET' and s.in_out == 'INPUT']
_m[_gi[1]] = 0.5236  # Angle
ob_knob.location = (0.1, 0.0, 0.0)
ob_knob.rotation_euler = (0.0, 1.571, 0.0)
ob_knob.lineart.crease_threshold = 0.0
_m = ob_knob.modifiers.new('Auto Smooth', 'NODES')
_m.node_group = ng_auto_smooth
_gi = [s.identifier for s in ng_auto_smooth.interface.items_tree if s.item_type == 'SOCKET' and s.in_out == 'INPUT']
_m[_gi[1]] = 0.5236  # Angle
ob_vernier.location = (0.1123, -1.758e-09, 1.723e-09)
ob_vernier.rotation_euler = (0.0, 1.571, 0.0)
ob_vernier.lineart.crease_threshold = 0.0
_m = ob_vernier.modifiers.new('Auto Smooth', 'NODES')
_m.node_group = ng_auto_smooth
_gi = [s.identifier for s in ng_auto_smooth.interface.items_tree if s.item_type == 'SOCKET' and s.in_out == 'INPUT']
_m[_gi[1]] = 0.5236  # Angle

# ---- collection membership
scene.collection.objects.link(ob_mount)
scene.collection.objects.link(ob_bar)
scene.collection.objects.link(ob_knob)
scene.collection.objects.link(ob_vernier)

# ---- scene / render settings (as saved in the file)
scene.frame_start = 1; scene.frame_end = 250; scene.frame_set(0)
scene.render.engine = 'BLENDER_EEVEE_NEXT'
scene.cycles.use_denoising = False
scene.cycles.samples = 128
scene.cycles.sampling_pattern = 'TABULATED_SOBOL'
scene.cycles.use_adaptive_sampling = False
scene.cycles.use_light_tree = False
scene.view_settings.view_transform = 'Filmic'
bpy.context.view_layer.update()

# ---- added for rendering (the .blend has no active camera and no usable light): camera, sun
cam_auto = bpy.data.cameras.new('AutoCamera')
cam_auto.lens = 50.0
cam_auto.sensor_width = 36.0
cam_auto.clip_end = 1000.0
ob_auto_camera = bpy.data.objects.new('AutoCamera', cam_auto)
scene.collection.objects.link(ob_auto_camera)
ob_auto_camera.location = (0.241545, -0.222054, 0.148036)
ob_auto_camera.rotation_euler = (1.09748, -7.21219e-08, 0.694738)
scene.camera = ob_auto_camera
light_auto_sun = bpy.data.lights.new('AutoSun', 'SUN')
light_auto_sun.energy = 3.0
light_auto_sun.angle = 0.0523599
ob_auto_sun = bpy.data.objects.new('AutoSun', light_auto_sun)
scene.collection.objects.link(ob_auto_sun)
ob_auto_sun.rotation_euler = (0.872665, 0.174533, 0.523599)
bpy.context.view_layer.update()

